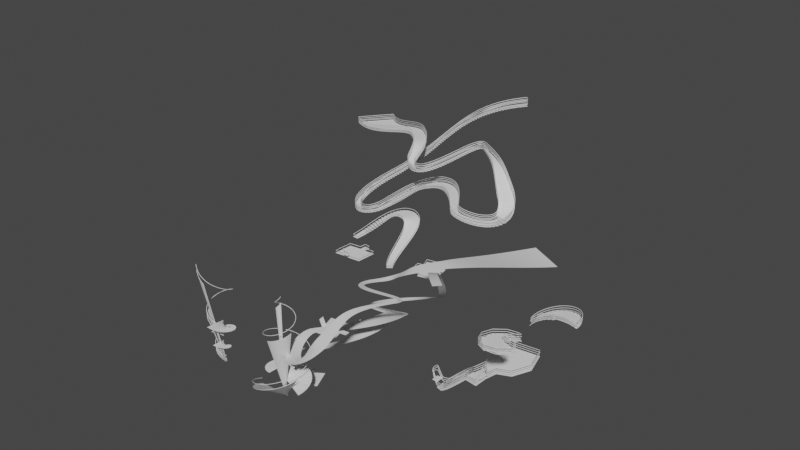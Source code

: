 # Source: HumbleStairs.blend  (saved by Blender 3.5.10; exported with 4.5.12 LTS)
import bpy
from mathutils import Matrix  # noqa: F401  (used for matrix-valued properties, if any)

bpy.ops.wm.read_factory_settings(use_empty=True)
scene = bpy.context.scene
scene.name = 'Scene'

# ---- collections
col_example_stairs = bpy.data.collections.new('Example Stairs'); scene.collection.children.link(col_example_stairs)
col_construction = bpy.data.collections.new('Construction'); scene.collection.children.link(col_construction)
col_stair_1 = bpy.data.collections.new('Stair 1'); col_construction.children.link(col_stair_1)
col_stair_2 = bpy.data.collections.new('Stair 2'); col_construction.children.link(col_stair_2)
col_spiral_thing = bpy.data.collections.new('Spiral Thing'); col_construction.children.link(col_spiral_thing)

# ---- materials (node trees are filled in below, after node groups)
mat_material = bpy.data.materials.new('Material')
mat_material.alpha_threshold = 0.0
mat_material.use_transparent_shadow = False
mat_material.roughness = 0.5
mat_material.line_color = (0.0, 0.0, 0.0, 1.0)

# ---- node groups
ng_nodegroup = bpy.data.node_groups.new('NodeGroup', 'GeometryNodeTree')
_s = ng_nodegroup.interface.new_socket(name='Geometry', in_out='OUTPUT', socket_type='NodeSocketGeometry')
_s = ng_nodegroup.interface.new_socket(name='Geometry', in_out='INPUT', socket_type='NodeSocketGeometry')
_s = ng_nodegroup.interface.new_socket(name='Name', in_out='INPUT', socket_type='NodeSocketString')
_s.default_value = 'Open Edges'
ng_nodegroup.is_modifier = True
_N = ng_nodegroup.nodes; _L = ng_nodegroup.links
n0 = _N.new('NodeGroupOutput'); n0.name = 'Group Output'; n0.location = (405, 0)
n1 = _N.new('NodeGroupInput'); n1.name = 'Group Input'; n1.location = (-415, 0)
n2 = _N.new('GeometryNodeDeleteGeometry'); n2.name = 'Delete Geometry'; n2.location = (215, -59)
n3 = _N.new('GeometryNodeInputNamedAttribute'); n3.name = 'Named Attribute'; n3.location = (-215, 10)
n4 = _N.new('FunctionNodeCompare'); n4.name = 'Compare.001'; n4.location = (5, 69)
n4.inputs[1].default_value = 0.9
n4.inputs[6].default_value = (0.0, 0.0, 0.0, 0.0)
n4.inputs[7].default_value = (0.0, 0.0, 0.0, 0.0)
_L.new(n4.outputs[0], n2.inputs[1])
_L.new(n3.outputs[0], n4.inputs[0])
_L.new(n1.outputs[0], n2.inputs[0])
_L.new(n1.outputs[1], n3.inputs[0])
_L.new(n2.outputs[0], n0.inputs[0])
n0.is_active_output = True
ng_stair_treadify = bpy.data.node_groups.new('Stair Treadify', 'GeometryNodeTree')
_s = ng_stair_treadify.interface.new_socket(name='Geometry', in_out='OUTPUT', socket_type='NodeSocketGeometry')
_s = ng_stair_treadify.interface.new_socket(name='Geometry', in_out='INPUT', socket_type='NodeSocketGeometry')
_s = ng_stair_treadify.interface.new_socket(name='Acceptable Angle', in_out='INPUT', socket_type='NodeSocketFloat')
_s.default_value = 0.25
_s.min_value = 0.0
_s.max_value = 1.0
_s = ng_stair_treadify.interface.new_socket(name='Name', in_out='INPUT', socket_type='NodeSocketString')
_s.default_value = 'Open Edges'
ng_stair_treadify.is_modifier = True
_N = ng_stair_treadify.nodes; _L = ng_stair_treadify.links
n0 = _N.new('GeometryNodeSplitEdges'); n0.name = 'Split Edges'; n0.location = (189, 111)
n1 = _N.new('NodeGroupOutput'); n1.name = 'Group Output'; n1.location = (1138, -150)
n2 = _N.new('GeometryNodeJoinGeometry'); n2.name = 'Join Geometry'; n2.location = (918, -151)
n3 = _N.new('GeometryNodeDeleteGeometry'); n3.name = 'Delete Geometry.001'; n3.location = (438, -255)
n3.domain = 'FACE'
n4 = _N.new('NodeGroupInput'); n4.name = 'Group Input.002'; n4.location = (237, -352)
n5 = _N.new('FunctionNodeBooleanMath'); n5.name = 'Boolean Math.001'; n5.location = (8, -230)
n5.operation = 'NOT'
n6 = _N.new('GeometryNodeDeleteGeometry'); n6.name = 'Delete Geometry'; n6.location = (5, 89)
n6.domain = 'FACE'
n7 = _N.new('FunctionNodeCompare'); n7.name = 'Compare.002'; n7.location = (-239, -154)
n7.operation = 'LESS_THAN'
n7.data_type = 'VECTOR'
n7.inputs[5].default_value = (0.0, 0.0, 1.0)
n7.inputs[6].default_value = (0.0, 0.0, 0.0, 0.0)
n7.inputs[7].default_value = (0.0, 0.0, 0.0, 0.0)
n8 = _N.new('GeometryNodeInputNormal'); n8.name = 'Normal'; n8.location = (-440, -245)
n8.legacy_corner_normals = True
n9 = _N.new('NodeGroupInput'); n9.name = 'Group Input'; n9.location = (-445, -333)
n10 = _N.new('NodeReroute'); n10.name = 'Reroute.001'; n10.location = (-44, -186)
n10.width = 16
n10.socket_idname = 'NodeSocketBool'
n11 = _N.new('GeometryNodeScaleElements'); n11.name = 'Scale Elements'; n11.location = (438, 178)
n11.scale_mode = 'SINGLE_AXIS'
n11.inputs[2].default_value = 0.0
n11.inputs[4].default_value = (0.0, 0.0, 1.0)
n12 = _N.new('GeometryNodeGroup'); n12.name = 'Group'; n12.location = (-230, 62)
n12.label = 'Mask'
n12.node_tree = ng_nodegroup
n13 = _N.new('NodeGroupInput'); n13.name = 'Group Input.001'; n13.location = (-441, 22)
_L.new(n6.outputs[0], n0.inputs[0])
_L.new(n10.outputs[0], n5.inputs[0])
_L.new(n10.outputs[0], n6.inputs[1])
_L.new(n5.outputs[0], n3.inputs[1])
_L.new(n2.outputs[0], n1.inputs[0])
_L.new(n3.outputs[0], n2.inputs[0])
_L.new(n11.outputs[0], n2.inputs[0])
_L.new(n12.outputs[0], n6.inputs[0])
_L.new(n4.outputs[0], n3.inputs[0])
_L.new(n0.outputs[0], n11.inputs[0])
_L.new(n8.outputs[0], n7.inputs[4])
_L.new(n9.outputs[1], n7.inputs[11])
_L.new(n7.outputs[0], n10.inputs[0])
_L.new(n13.outputs[0], n12.inputs[0])
_L.new(n13.outputs[2], n12.inputs[1])
n1.is_active_output = True
ng_edge_isolate = bpy.data.node_groups.new('Edge Isolate', 'GeometryNodeTree')
_s = ng_edge_isolate.interface.new_socket(name='Geometry', in_out='OUTPUT', socket_type='NodeSocketGeometry')
_s = ng_edge_isolate.interface.new_socket(name='Geometry', in_out='INPUT', socket_type='NodeSocketGeometry')
ng_edge_isolate.is_modifier = True
_N = ng_edge_isolate.nodes; _L = ng_edge_isolate.links
n0 = _N.new('NodeGroupOutput'); n0.name = 'Group Output'; n0.location = (193, -15)
n1 = _N.new('NodeGroupInput'); n1.name = 'Group Input'; n1.location = (-268, -18)
n2 = _N.new('GeometryNodeDeleteGeometry'); n2.name = 'Delete Geometry'; n2.location = (-32, -14)
n2.domain = 'EDGE'
n3 = _N.new('FunctionNodeCompare'); n3.name = 'Compare'; n3.location = (-231, -129)
n3.data_type = 'INT'
n3.inputs[3].default_value = 1
n3.inputs[6].default_value = (0.0, 0.0, 0.0, 0.0)
n3.inputs[7].default_value = (0.0, 0.0, 0.0, 0.0)
n4 = _N.new('GeometryNodeInputMeshEdgeNeighbors'); n4.name = 'Edge Neighbors'; n4.location = (-432, -210)
_L.new(n2.outputs[0], n0.inputs[0])
_L.new(n1.outputs[0], n2.inputs[0])
_L.new(n3.outputs[0], n2.inputs[1])
_L.new(n4.outputs[0], n3.inputs[2])
n0.is_active_output = True
ng_railing_posts = bpy.data.node_groups.new('Railing Posts', 'GeometryNodeTree')
_s = ng_railing_posts.interface.new_socket(name='Geometry', in_out='OUTPUT', socket_type='NodeSocketGeometry')
_s = ng_railing_posts.interface.new_socket(name='Geometry', in_out='INPUT', socket_type='NodeSocketGeometry')
_s = ng_railing_posts.interface.new_socket(name='RailingRadius', in_out='INPUT', socket_type='NodeSocketFloat')
_s.subtype = 'DISTANCE'
_s.default_value = 0.03
_s.min_value = 0.0
_s = ng_railing_posts.interface.new_socket(name='Post Density', in_out='INPUT', socket_type='NodeSocketFloat')
_s.default_value = 1.69
_s.min_value = -1e+04
_s.max_value = 1e+04
_s = ng_railing_posts.interface.new_socket(name='Damage Fraction', in_out='INPUT', socket_type='NodeSocketFloat')
_s.subtype = 'FACTOR'
_s.default_value = 0.1
_s.min_value = 0.0
_s.max_value = 1.0
_s = ng_railing_posts.interface.new_socket(name='Seed', in_out='INPUT', socket_type='NodeSocketInt')
_s.min_value = -10000
_s.max_value = 10000
_s = ng_railing_posts.interface.new_socket(name='Damage Size', in_out='INPUT', socket_type='NodeSocketFloat')
_s.min_value = 0.0
_s.max_value = 1e+04
_s = ng_railing_posts.interface.new_socket(name='Top Railing', in_out='INPUT', socket_type='NodeSocketObject')
_s.default_value = None
_s = ng_railing_posts.interface.new_socket(name='Mask', in_out='INPUT', socket_type='NodeSocketString')
_s.default_value = 'Open Edges'
_s = ng_railing_posts.interface.new_socket(name='Height Offset', in_out='INPUT', socket_type='NodeSocketFloat')
_s.min_value = -1e+04
_s.max_value = 1e+04
ng_railing_posts.is_modifier = True
# nodes of 'Railing Posts' reference scene objects; filled in after objects exist
ng_railing_handrail = bpy.data.node_groups.new('Railing Handrail', 'GeometryNodeTree')
_s = ng_railing_handrail.interface.new_socket(name='Geometry', in_out='OUTPUT', socket_type='NodeSocketGeometry')
_s = ng_railing_handrail.interface.new_socket(name='Geometry', in_out='INPUT', socket_type='NodeSocketGeometry')
_s = ng_railing_handrail.interface.new_socket(name='RailingRadius', in_out='INPUT', socket_type='NodeSocketFloat')
_s.subtype = 'DISTANCE'
_s.default_value = 0.07
_s.min_value = 0.0
_s = ng_railing_handrail.interface.new_socket(name='End Offset', in_out='INPUT', socket_type='NodeSocketFloat')
_s.default_value = -1.1
_s.min_value = -1e+04
_s.max_value = 1e+04
_s = ng_railing_handrail.interface.new_socket(name='Fillet Radius', in_out='INPUT', socket_type='NodeSocketFloat')
_s.subtype = 'DISTANCE'
_s.default_value = 0.15
_s.min_value = 0.0
_s = ng_railing_handrail.interface.new_socket(name='Base', in_out='INPUT', socket_type='NodeSocketObject')
_s.default_value = None
_s = ng_railing_handrail.interface.new_socket(name='Mask', in_out='INPUT', socket_type='NodeSocketString')
_s.default_value = 'Open Edges'
_s = ng_railing_handrail.interface.new_socket(name='Height Offset', in_out='INPUT', socket_type='NodeSocketFloat')
_s.min_value = -1e+04
_s.max_value = 1e+04
ng_railing_handrail.is_modifier = True
# nodes of 'Railing Handrail' reference scene objects; filled in after objects exist
ng_railing_toeplate = bpy.data.node_groups.new('Railing Toeplate', 'GeometryNodeTree')
_s = ng_railing_toeplate.interface.new_socket(name='Geometry', in_out='OUTPUT', socket_type='NodeSocketGeometry')
_s = ng_railing_toeplate.interface.new_socket(name='Geometry', in_out='INPUT', socket_type='NodeSocketGeometry')
_s = ng_railing_toeplate.interface.new_socket(name='Upper Height', in_out='INPUT', socket_type='NodeSocketFloat')
_s.default_value = -0.436
_s.min_value = -1e+04
_s.max_value = 0.0
_s = ng_railing_toeplate.interface.new_socket(name='Joggle', in_out='INPUT', socket_type='NodeSocketFloat')
_s.default_value = 0.25
_s = ng_railing_toeplate.interface.new_socket(name='Lower Height', in_out='INPUT', socket_type='NodeSocketFloat')
_s.default_value = -0.7054
_s.min_value = -1e+04
_s.max_value = 0.0
_s = ng_railing_toeplate.interface.new_socket(name='Flange', in_out='INPUT', socket_type='NodeSocketFloat')
_s.default_value = -0.152
_s = ng_railing_toeplate.interface.new_socket(name='Mask', in_out='INPUT', socket_type='NodeSocketString')
_s.default_value = 'Open Edges'
_s = ng_railing_toeplate.interface.new_socket(name='Inside Out', in_out='INPUT', socket_type='NodeSocketBool')
ng_railing_toeplate.is_modifier = True
_N = ng_railing_toeplate.nodes; _L = ng_railing_toeplate.links
n0 = _N.new('GeometryNodeSetShadeSmooth'); n0.name = 'Set Shade Smooth.003'; n0.location = (927, 397)
n1 = _N.new('GeometryNodeInputShadeSmooth'); n1.name = 'Is Face Smooth.003'; n1.location = (852, 397)
n2 = _N.new('GeometryNodeCaptureAttribute'); n2.name = 'Capture Attribute.003'; n2.location = (877, 397)
n2.capture_items.clear()
n2.domain = 'FACE'
n3 = _N.new('GeometryNodeSetShadeSmooth'); n3.name = 'Set Shade Smooth.002'; n3.location = (509, 334)
n4 = _N.new('GeometryNodeInputShadeSmooth'); n4.name = 'Is Face Smooth.002'; n4.location = (434, 334)
n5 = _N.new('GeometryNodeCaptureAttribute'); n5.name = 'Capture Attribute.002'; n5.location = (459, 334)
n5.capture_items.clear()
n5.domain = 'FACE'
n6 = _N.new('GeometryNodeSetShadeSmooth'); n6.name = 'Set Shade Smooth.001'; n6.location = (-125, 432)
n7 = _N.new('GeometryNodeInputShadeSmooth'); n7.name = 'Is Face Smooth.001'; n7.location = (-200, 432)
n8 = _N.new('GeometryNodeCaptureAttribute'); n8.name = 'Capture Attribute.001'; n8.location = (-175, 432)
n8.capture_items.clear()
n8.domain = 'FACE'
n9 = _N.new('GeometryNodeSetShadeSmooth'); n9.name = 'Set Shade Smooth'; n9.location = (707, 411)
n10 = _N.new('GeometryNodeInputShadeSmooth'); n10.name = 'Is Face Smooth'; n10.location = (632, 411)
n11 = _N.new('GeometryNodeCaptureAttribute'); n11.name = 'Capture Attribute'; n11.location = (657, 411)
n11.capture_items.clear()
n11.domain = 'FACE'
n12 = _N.new('ShaderNodeCombineXYZ'); n12.name = 'Combine XYZ'; n12.location = (-612, 159)
n13 = _N.new('NodeGroupInput'); n13.name = 'Group Input.001'; n13.location = (193, 182)
n14 = _N.new('FunctionNodeCompare'); n14.name = 'Compare'; n14.location = (29, 297)
n14.inputs[1].default_value = 1.0
n14.inputs[6].default_value = (0.0, 0.0, 0.0, 0.0)
n14.inputs[7].default_value = (0.0, 0.0, 0.0, 0.0)
n15 = _N.new('GeometryNodeInputMeshEdgeAngle'); n15.name = 'Edge Angle'; n15.location = (-188, 146)
n16 = _N.new('ShaderNodeCombineXYZ'); n16.name = 'Combine XYZ.001'; n16.location = (488, 106)
n17 = _N.new('GeometryNodeExtrudeMesh'); n17.name = 'Extrude Mesh.002'; n17.location = (682, 411)
n18 = _N.new('NodeGroupInput'); n18.name = 'Group Input.002'; n18.location = (708, 181)
n19 = _N.new('NodeGroupOutput'); n19.name = 'Group Output'; n19.location = (1406, 382)
n20 = _N.new('FunctionNodeCompare'); n20.name = 'Compare.002'; n20.location = (496, 500)
n20.operation = 'LESS_THAN'
n20.data_type = 'INT'
n20.inputs[3].default_value = 2
n20.inputs[6].default_value = (0.0, 0.0, 0.0, 0.0)
n20.inputs[7].default_value = (0.0, 0.0, 0.0, 0.0)
n21 = _N.new('GeometryNodeInputMeshEdgeNeighbors'); n21.name = 'Edge Neighbors'; n21.location = (271, 480)
n22 = _N.new('NodeGroupInput'); n22.name = 'Group Input'; n22.location = (-1226, 222)
n23 = _N.new('GeometryNodeViewer'); n23.name = 'Viewer'; n23.location = (-1016, 197)
n23.data_type = 'BOOLEAN'
n24 = _N.new('GeometryNodeMeshToCurve'); n24.name = 'Mesh to Curve'; n24.location = (-901, 314)
n25 = _N.new('GeometryNodeReverseCurve'); n25.name = 'Reverse Curve'; n25.location = (-809, 200)
n26 = _N.new('GeometryNodeSwitch'); n26.name = 'Switch'; n26.location = (-631, 337)
n27 = _N.new('GeometryNodeCurveToMesh'); n27.name = 'Curve to Mesh'; n27.location = (-473, 333)
n28 = _N.new('GeometryNodeExtrudeMesh'); n28.name = 'Extrude Mesh'; n28.location = (-150, 432)
n29 = _N.new('GeometryNodeSplitEdges'); n29.name = 'Split Edges'; n29.location = (264, 399)
n30 = _N.new('GeometryNodeExtrudeMesh'); n30.name = 'Extrude Mesh.001'; n30.location = (484, 334)
n31 = _N.new('GeometryNodeExtrudeMesh'); n31.name = 'Extrude Mesh.003'; n31.location = (902, 397)
n32 = _N.new('GeometryNodeMergeByDistance'); n32.name = 'Merge by Distance'; n32.location = (1175, 387)
n32.inputs[2].default_value = 0.041
n33 = _N.new('GeometryNodeGroup'); n33.name = 'Group'; n33.location = (-517, 476)
n33.label = 'Mask'
n33.node_tree = ng_nodegroup
_L.new(n12.outputs[0], n28.inputs[2])
_L.new(n22.outputs[1], n12.inputs[2])
_L.new(n6.outputs[0], n29.inputs[0])
_L.new(n14.outputs[0], n29.inputs[1])
_L.new(n22.outputs[0], n24.inputs[0])
_L.new(n15.outputs[1], n14.inputs[0])
_L.new(n24.outputs[0], n25.inputs[0])
_L.new(n24.outputs[0], n26.inputs[1])
_L.new(n25.outputs[0], n26.inputs[2])
_L.new(n26.outputs[0], n27.inputs[0])
_L.new(n22.outputs[6], n26.inputs[0])
_L.new(n29.outputs[0], n5.inputs[0])
_L.new(n28.outputs[1], n30.inputs[1])
_L.new(n16.outputs[0], n17.inputs[2])
_L.new(n3.outputs[0], n11.inputs[0])
_L.new(n30.outputs[1], n17.inputs[1])
_L.new(n32.outputs[0], n19.inputs[0])
_L.new(n13.outputs[2], n30.inputs[3])
_L.new(n13.outputs[3], n16.inputs[2])
_L.new(n9.outputs[0], n2.inputs[0])
_L.new(n0.outputs[0], n32.inputs[0])
_L.new(n18.outputs[4], n31.inputs[3])
_L.new(n33.outputs[0], n8.inputs[0])
_L.new(n21.outputs[0], n20.inputs[2])
_L.new(n20.outputs[0], n31.inputs[1])
_L.new(n29.outputs[0], n23.inputs[0])
_L.new(n27.outputs[0], n33.inputs[0])
_L.new(n22.outputs[5], n33.inputs[1])
_L.new(n10.outputs[0], n11.inputs[1])
_L.new(n11.outputs[0], n17.inputs[0])
_L.new(n17.outputs[0], n9.inputs[0])
_L.new(n11.outputs[1], n9.inputs[2])
_L.new(n7.outputs[0], n8.inputs[1])
_L.new(n8.outputs[0], n28.inputs[0])
_L.new(n28.outputs[0], n6.inputs[0])
_L.new(n8.outputs[1], n6.inputs[2])
_L.new(n4.outputs[0], n5.inputs[1])
_L.new(n5.outputs[0], n30.inputs[0])
_L.new(n30.outputs[0], n3.inputs[0])
_L.new(n5.outputs[1], n3.inputs[2])
_L.new(n1.outputs[0], n2.inputs[1])
_L.new(n2.outputs[0], n31.inputs[0])
_L.new(n31.outputs[0], n0.inputs[0])
_L.new(n2.outputs[1], n0.inputs[2])
n19.is_active_output = True
ng_spiral_stairs = bpy.data.node_groups.new('Spiral Stairs', 'GeometryNodeTree')
_s = ng_spiral_stairs.interface.new_socket(name='Geometry', in_out='OUTPUT', socket_type='NodeSocketGeometry')
_s = ng_spiral_stairs.interface.new_socket(name='Geometry', in_out='INPUT', socket_type='NodeSocketGeometry')
_s = ng_spiral_stairs.interface.new_socket(name='Treads', in_out='INPUT', socket_type='NodeSocketInt')
_s.default_value = 97
_s.min_value = 1
_s.max_value = 9001
_s = ng_spiral_stairs.interface.new_socket(name='Height', in_out='INPUT', socket_type='NodeSocketFloat')
_s.subtype = 'DISTANCE'
_s.default_value = 8.69
_s = ng_spiral_stairs.interface.new_socket(name='Ends', in_out='INPUT', socket_type='NodeSocketString')
_s.default_value = 'Open Edges'
_s = ng_spiral_stairs.interface.new_socket(name='Rotations', in_out='INPUT', socket_type='NodeSocketFloat')
_s.default_value = 2.0
_s.min_value = 0.0
_s = ng_spiral_stairs.interface.new_socket(name='Outer Start Radius', in_out='INPUT', socket_type='NodeSocketFloat')
_s.subtype = 'DISTANCE'
_s.default_value = 8.86
_s = ng_spiral_stairs.interface.new_socket(name='Inner Start Radius', in_out='INPUT', socket_type='NodeSocketFloat')
_s.subtype = 'DISTANCE'
_s.default_value = 0.65
_s = ng_spiral_stairs.interface.new_socket(name='Outer End Radius', in_out='INPUT', socket_type='NodeSocketFloat')
_s.subtype = 'DISTANCE'
_s.default_value = 7.0
_s = ng_spiral_stairs.interface.new_socket(name='Inner End Radius', in_out='INPUT', socket_type='NodeSocketFloat')
_s.subtype = 'DISTANCE'
_s.default_value = 4.67
_s = ng_spiral_stairs.interface.new_socket(name='Skew', in_out='INPUT', socket_type='NodeSocketFloat')
_s.subtype = 'FACTOR'
_s.default_value = 0.5875
_s.min_value = 0.0
_s.max_value = 1.0
_s = ng_spiral_stairs.interface.new_socket(name='Skew Inv', in_out='INPUT', socket_type='NodeSocketFloat')
_s.subtype = 'FACTOR'
_s.min_value = 0.0
_s.max_value = 1.0
_s = ng_spiral_stairs.interface.new_socket(name='Sag', in_out='INPUT', socket_type='NodeSocketFloat')
_s.subtype = 'FACTOR'
_s.default_value = 0.1552
_s.min_value = 0.0
_s.max_value = 1.0
_s = ng_spiral_stairs.interface.new_socket(name='Sag Inv', in_out='INPUT', socket_type='NodeSocketFloat')
_s.subtype = 'FACTOR'
_s.min_value = 0.0
_s.max_value = 1.0
ng_spiral_stairs.is_modifier = True
_N = ng_spiral_stairs.nodes; _L = ng_spiral_stairs.links
n0 = _N.new('GeometryNodeInputPosition'); n0.name = 'Position'; n0.location = (-567, 88)
n1 = _N.new('FunctionNodeCompare'); n1.name = 'Compare.001'; n1.location = (518, 422)
n1.inputs[6].default_value = (0.0, 0.0, 0.0, 0.0)
n1.inputs[7].default_value = (0.0, 0.0, 0.0, 0.0)
n2 = _N.new('GeometryNodeCaptureAttribute'); n2.name = 'Capture Attribute'; n2.location = (313, 508)
n2.capture_items.clear()
n3 = _N.new('GeometryNodeSetPosition'); n3.name = 'Set Position.001'; n3.location = (974, 534)
n4 = _N.new('GeometryNodeInputPosition'); n4.name = 'Position.002'; n4.location = (744, 284)
n5 = _N.new('GeometryNodeSetPosition'); n5.name = 'Set Position.002'; n5.location = (1560, 527)
n6 = _N.new('ShaderNodeSeparateXYZ'); n6.name = 'Separate XYZ.002'; n6.location = (928, 266)
n7 = _N.new('ShaderNodeCombineXYZ'); n7.name = 'Combine XYZ'; n7.location = (1159, 382)
n8 = _N.new('NodeGroupOutput'); n8.name = 'Group Output'; n8.location = (1806, -139)
n9 = _N.new('GeometryNodeStoreNamedAttribute'); n9.name = 'Store Named Attribute'; n9.location = (-185, -59)
n9.inputs[3].default_value = 1.0
n10 = _N.new('FunctionNodeBooleanMath'); n10.name = 'Boolean Math'; n10.location = (-405, -247)
n10.operation = 'OR'
n11 = _N.new('FunctionNodeCompare'); n11.name = 'Compare.003'; n11.location = (-621, -421)
n11.operation = 'GREATER_EQUAL'
n11.data_type = 'INT'
n11.inputs[6].default_value = (0.0, 0.0, 0.0, 0.0)
n11.inputs[7].default_value = (0.0, 0.0, 0.0, 0.0)
n12 = _N.new('ShaderNodeMath'); n12.name = 'Math.002'; n12.location = (-813, -499)
n12.operation = 'SUBTRACT'
n12.inputs[1].default_value = 2.0
n13 = _N.new('ShaderNodeMath'); n13.name = 'Math.001'; n13.location = (-970, -493)
n13.operation = 'MULTIPLY'
n13.inputs[1].default_value = 2.0
n14 = _N.new('NodeReroute'); n14.name = 'Reroute'; n14.location = (-838, 201)
n14.width = 16
n14.socket_idname = 'NodeSocketFloat'
n15 = _N.new('FunctionNodeCompare'); n15.name = 'Compare.002'; n15.location = (-610, -251)
n15.operation = 'GREATER_EQUAL'
n15.data_type = 'INT'
n15.inputs[2].default_value = 1
n15.inputs[6].default_value = (0.0, 0.0, 0.0, 0.0)
n15.inputs[7].default_value = (0.0, 0.0, 0.0, 0.0)
n16 = _N.new('GeometryNodeInputID'); n16.name = 'ID'; n16.location = (-834, -383)
n17 = _N.new('ShaderNodeMath'); n17.name = 'Math.004'; n17.location = (-806, -91)
n17.inputs[1].default_value = 1.0
n18 = _N.new('ShaderNodeMath'); n18.name = 'Math.005'; n18.location = (-1111, -35)
n18.operation = 'DIVIDE'
n18.inputs[0].default_value = 2.0
n19 = _N.new('ShaderNodeSeparateXYZ'); n19.name = 'Separate XYZ'; n19.location = (-388, 107)
n20 = _N.new('ShaderNodeMath'); n20.name = 'Math.003'; n20.location = (-1024, 235)
n20.inputs[1].default_value = 3.0
n21 = _N.new('NodeGroupInput'); n21.name = 'Group Input'; n21.location = (-1391, 173)
n22 = _N.new('GeometryNodeCurveSpiral'); n22.name = 'Spiral.001'; n22.location = (-399, 672)
n22.inputs[4].default_value = 1.0
n23 = _N.new('GeometryNodeCurveSpiral'); n23.name = 'Spiral'; n23.location = (-558, 340)
n23.inputs[4].default_value = 1.0
n24 = _N.new('NodeGroupInput'); n24.name = 'Group Input.002'; n24.location = (-815, 603)
n25 = _N.new('NodeGroupInput'); n25.name = 'Group Input.003'; n25.location = (872, 90)
n26 = _N.new('ShaderNodeRGBCurve'); n26.name = 'RGB Curves.001'; n26.location = (1134, 223)
_c = n26.mapping.curves[3]
while len(_c.points) > 2: _c.points.remove(_c.points[-1])
_c.points[0].location = (0.0, 0.0); _c.points[0].handle_type = 'AUTO'
_c.points[1].location = (0.67273, 0.255); _c.points[1].handle_type = 'AUTO'
_p = _c.points.new(1.0, 1.0); _p.handle_type = 'AUTO'
n26.mapping.update()
n27 = _N.new('ShaderNodeRGBCurve'); n27.name = 'RGB Curves.002'; n27.location = (-1, 758)
_c = n27.mapping.curves[3]
while len(_c.points) > 2: _c.points.remove(_c.points[-1])
_c.points[0].location = (0.0, 0.0); _c.points[0].handle_type = 'AUTO'
_c.points[1].location = (0.67273, 0.255); _c.points[1].handle_type = 'AUTO'
_p = _c.points.new(1.0, 1.0); _p.handle_type = 'AUTO'
n27.mapping.update()
n28 = _N.new('ShaderNodeMath'); n28.name = 'Math'; n28.location = (1774, 224)
n28.operation = 'MULTIPLY'
n29 = _N.new('ShaderNodeRGBCurve'); n29.name = 'RGB Curves'; n29.location = (-327, 483)
_c = n29.mapping.curves[3]
while len(_c.points) > 2: _c.points.remove(_c.points[-1])
_c.points[0].location = (0.0, 0.0); _c.points[0].handle_type = 'AUTO'
_c.points[1].location = (0.31182, 0.6675); _c.points[1].handle_type = 'AUTO'
_p = _c.points.new(1.0, 1.0); _p.handle_type = 'AUTO'
n29.mapping.update()
n30 = _N.new('ShaderNodeRGBCurve'); n30.name = 'RGB Curves.003'; n30.location = (1454, 216)
_c = n30.mapping.curves[3]
while len(_c.points) > 2: _c.points.remove(_c.points[-1])
_c.points[0].location = (0.0, 0.0); _c.points[0].handle_type = 'AUTO'
_c.points[1].location = (0.31182, 0.6675); _c.points[1].handle_type = 'AUTO'
_p = _c.points.new(1.0, 1.0); _p.handle_type = 'AUTO'
n30.mapping.update()
n31 = _N.new('GeometryNodeTransform'); n31.name = 'Transform Geometry'; n31.location = (-13, 60)
n31.inputs[1].default_value = (0.501, 0.0, 0.0)
n32 = _N.new('FunctionNodeCompare'); n32.name = 'Compare'; n32.location = (521, 51)
n32.operation = 'LESS_THAN'
n32.inputs[6].default_value = (0.0, 0.0, 0.0, 0.0)
n32.inputs[7].default_value = (0.0, 0.0, 0.0, 0.0)
n33 = _N.new('ShaderNodeSeparateXYZ'); n33.name = 'Separate XYZ.001'; n33.location = (324, -14)
n34 = _N.new('GeometryNodeInputPosition'); n34.name = 'Position.001'; n34.location = (156, -68)
n35 = _N.new('GeometryNodeSampleCurve'); n35.name = 'Sample Curve.001'; n35.location = (313, 797)
n36 = _N.new('GeometryNodeSampleCurve'); n36.name = 'Sample Curve'; n36.location = (7, 387)
n37 = _N.new('GeometryNodeSetPosition'); n37.name = 'Set Position'; n37.location = (694, 230)
n38 = _N.new('GeometryNodeMeshGrid'); n38.name = 'Grid'; n38.location = (-548, -53)
n38.inputs[3].default_value = 2
_L.new(n23.outputs[0], n36.inputs[0])
_L.new(n0.outputs[0], n19.inputs[0])
_L.new(n19.outputs[0], n36.inputs[2])
_L.new(n36.outputs[1], n37.inputs[2])
_L.new(n32.outputs[0], n37.inputs[1])
_L.new(n34.outputs[0], n33.inputs[0])
_L.new(n33.outputs[1], n32.inputs[2])
_L.new(n33.outputs[1], n32.inputs[0])
_L.new(n22.outputs[0], n35.inputs[0])
_L.new(n1.outputs[0], n3.inputs[1])
_L.new(n31.outputs[0], n2.inputs[0])
_L.new(n33.outputs[1], n2.inputs[1])
_L.new(n37.outputs[0], n3.inputs[0])
_L.new(n35.outputs[1], n3.inputs[2])
_L.new(n2.outputs[1], n1.inputs[0])
_L.new(n5.outputs[0], n8.inputs[0])
_L.new(n2.outputs[0], n37.inputs[0])
_L.new(n14.outputs[0], n38.inputs[2])
_L.new(n14.outputs[0], n23.inputs[0])
_L.new(n14.outputs[0], n22.inputs[0])
_L.new(n19.outputs[0], n29.inputs[1])
_L.new(n3.outputs[0], n5.inputs[0])
_L.new(n4.outputs[0], n6.inputs[0])
_L.new(n6.outputs[0], n7.inputs[0])
_L.new(n6.outputs[1], n7.inputs[1])
_L.new(n30.outputs[0], n28.inputs[0])
_L.new(n6.outputs[2], n26.inputs[1])
_L.new(n28.outputs[0], n7.inputs[2])
_L.new(n7.outputs[0], n5.inputs[2])
_L.new(n38.outputs[0], n9.inputs[0])
_L.new(n21.outputs[3], n9.inputs[2])
_L.new(n9.outputs[0], n31.inputs[0])
_L.new(n10.outputs[0], n9.inputs[1])
_L.new(n16.outputs[0], n15.inputs[3])
_L.new(n15.outputs[0], n10.inputs[0])
_L.new(n16.outputs[0], n11.inputs[2])
_L.new(n11.outputs[0], n10.inputs[1])
_L.new(n20.outputs[0], n14.inputs[0])
_L.new(n14.outputs[0], n13.inputs[0])
_L.new(n13.outputs[0], n12.inputs[0])
_L.new(n12.outputs[0], n11.inputs[3])
_L.new(n21.outputs[1], n20.inputs[0])
_L.new(n17.outputs[0], n38.inputs[0])
_L.new(n21.outputs[1], n18.inputs[1])
_L.new(n18.outputs[0], n17.inputs[0])
_L.new(n27.outputs[0], n35.inputs[2])
_L.new(n21.outputs[4], n23.inputs[1])
_L.new(n21.outputs[4], n22.inputs[1])
_L.new(n24.outputs[5], n22.inputs[2])
_L.new(n24.outputs[6], n23.inputs[2])
_L.new(n24.outputs[7], n22.inputs[3])
_L.new(n24.outputs[8], n23.inputs[3])
_L.new(n24.outputs[9], n29.inputs[0])
_L.new(n25.outputs[11], n26.inputs[0])
_L.new(n29.outputs[0], n27.inputs[1])
_L.new(n24.outputs[10], n27.inputs[0])
_L.new(n25.outputs[2], n28.inputs[1])
_L.new(n26.outputs[0], n30.inputs[1])
_L.new(n25.outputs[12], n30.inputs[0])
n8.is_active_output = True
ng_clobber = bpy.data.node_groups.new('Clobber', 'GeometryNodeTree')
_s = ng_clobber.interface.new_socket(name='Geometry', in_out='OUTPUT', socket_type='NodeSocketGeometry')
_s = ng_clobber.interface.new_socket(name='Geometry', in_out='INPUT', socket_type='NodeSocketGeometry')
_s = ng_clobber.interface.new_socket(name='Collection', in_out='INPUT', socket_type='NodeSocketCollection')
_s.default_value = col_stair_1
_s = ng_clobber.interface.new_socket(name='Merge Distance', in_out='INPUT', socket_type='NodeSocketFloat')
_s.subtype = 'DISTANCE'
_s.default_value = 0.001
_s.min_value = 0.0
ng_clobber.is_modifier = True
# nodes of 'Clobber' reference scene objects; filled in after objects exist
ng_exact_curve_grid = bpy.data.node_groups.new('Exact Curve Grid', 'GeometryNodeTree')
_s = ng_exact_curve_grid.interface.new_socket(name='Geometry', in_out='OUTPUT', socket_type='NodeSocketGeometry')
_s = ng_exact_curve_grid.interface.new_socket(name='Geometry', in_out='INPUT', socket_type='NodeSocketGeometry')
_s = ng_exact_curve_grid.interface.new_socket(name='Fit Curve', in_out='INPUT', socket_type='NodeSocketObject')
_s.default_value = None
_s = ng_exact_curve_grid.interface.new_socket(name='Target Grid Size', in_out='INPUT', socket_type='NodeSocketFloat')
_s.default_value = 0.95
_s.min_value = 0.001
_s.max_value = 100.0
ng_exact_curve_grid.is_modifier = True
# nodes of 'Exact Curve Grid' reference scene objects; filled in after objects exist

# ---- material node trees
mat_material.use_nodes = True; mat_material.node_tree.nodes.clear()
_N = mat_material.node_tree.nodes; _L = mat_material.node_tree.links
n0 = _N.new('ShaderNodeOutputMaterial'); n0.name = 'Material Output'; n0.location = (300, 300)
n1 = _N.new('ShaderNodeBsdfPrincipled'); n1.name = 'Principled BSDF'; n1.location = (10, 300)
n1.distribution = 'GGX'
n1.subsurface_method = 'RANDOM_WALK_SKIN'
n1.inputs[3].default_value = 1.45
n1.inputs[27].default_value = (0.0, 0.0, 0.0, 1.0)
n1.inputs[28].default_value = 1.0
_L.new(n1.outputs[0], n0.inputs[0])
n0.is_active_output = True

# ---- world
world_world = bpy.data.worlds.new('World'); scene.world = world_world
world_world.use_nodes = True; world_world.node_tree.nodes.clear()
_N = world_world.node_tree.nodes; _L = world_world.node_tree.links
n0 = _N.new('ShaderNodeOutputWorld'); n0.name = 'World Output'; n0.location = (300, 300)
n1 = _N.new('ShaderNodeBackground'); n1.name = 'Background'; n1.location = (10, 300)
n1.inputs[0].default_value = (0.05088, 0.05088, 0.05088, 1.0)
_L.new(n1.outputs[0], n0.inputs[0])
n0.is_active_output = True
world_world.color = (0.05088, 0.05088, 0.05088)
world_world.use_sun_shadow = False
world_world.sun_shadow_jitter_overblur = 0.0

# ---- meshes
me_cube = bpy.data.meshes.new('Cube')
me_cube.from_pydata([(1.461, -2.175, 0.2365), (1.921, -2.451, 0.6524), (2.382, -2.727, 1.068), (2.842, -2.995, 1.484), (3.303, -3.246, 1.9), (3.763, -3.471, 2.316), (4.224, -3.662, 2.732), (4.684, -3.809, 3.148), (5.145, -3.903, 3.564), (5.606, -3.937, 3.98), (6.066, -3.903, 4.395), (6.527, -3.809, 4.811), (6.987, -3.662, 5.227), (7.448, -3.471, 5.643), (7.908, -3.246, 6.059), (8.369, -2.995, 6.475), (8.829, -2.727, 6.891), (9.29, -2.451, 7.307), (1.461, 2.175, 0.2365), (1.921, 2.451, 0.6524), (2.382, 2.727, 1.068), (2.842, 2.995, 1.484), (3.303, 3.246, 1.9), (3.763, 3.471, 2.316), (4.224, 3.662, 2.732), (4.684, 3.809, 3.148), (5.145, 3.903, 3.564), (5.606, 3.937, 3.98), (6.066, 3.903, 4.395), (6.527, 3.809, 4.811), (6.987, 3.662, 5.227), (7.448, 3.471, 5.643), (7.908, 3.246, 6.059), (8.369, 2.995, 6.475), (8.829, 2.727, 6.891), (9.29, 2.451, 7.307), (9.75, -2.175, 7.723), (14.74, -1.004, 11.42), (9.75, 2.175, 7.723), (14.74, 1.004, 11.42), (1.0, 1.909, -0.1794), (-2.729, 1.184, 3.519), (1.0, -1.909, -0.1794), (-2.729, -1.184, 3.519), (13.89, -2.775, 7.723), (14.01, 1.756, 7.723), (-0.8645, 1.361, -0.1794), (-0.8645, -1.361, -0.1794), (7.908, 1.236, 6.059), (6.066, 1.487, 4.395), (4.224, 1.395, 2.732), (2.382, 1.039, 1.068), (9.75, 0.8284, 7.723), (1.0, 0.7269, -0.1794), (2.842, -1.027, 1.484), (1.921, -0.8402, 0.6524), (3.763, -1.19, 2.316), (5.606, -1.35, 3.98), (7.448, -1.19, 5.643), (9.29, -0.8402, 7.307), (9.75, -0.7457, 7.723), (1.0, -0.6544, -0.1794), (10.65, 6.057, 7.723), (14.91, 5.639, 7.723), (8.57, 11.27, 8.265), (22.4, 12.11, 8.754), (19.11, 7.137, 7.912), (10.32, 17.82, 9.148), (20.71, 18.9, 9.32), (24.7, 23.66, 23.26), (25.13, 26.01, 22.61), (24.65, 20.6, 23.54), (25.1, 22.1, 23.56), (25.55, 23.5, 23.47), (26.0, 24.73, 23.25), (26.41, 25.75, 22.93), (26.78, 26.53, 22.5), (24.93, 20.48, 23.61), (25.66, 21.87, 23.69), (26.36, 23.16, 23.65), (27.03, 24.3, 23.49), (27.62, 25.25, 23.2), (28.12, 25.96, 22.81), (25.19, 20.31, 23.66), (26.16, 21.53, 23.8), (27.1, 22.66, 23.81), (27.96, 23.67, 23.69), (28.72, 24.5, 23.44), (29.34, 25.14, 23.08), (25.41, 20.08, 23.71), (26.59, 21.09, 23.89), (27.73, 22.03, 23.93), (28.76, 22.86, 23.84), (29.66, 23.56, 23.62), (30.39, 24.09, 23.28), (25.59, 19.82, 23.73), (26.94, 20.58, 23.94), (28.23, 21.28, 24.01), (29.4, 21.91, 23.95), (30.41, 22.44, 23.75), (31.22, 22.85, 23.42), (25.71, 19.53, 23.75), (27.18, 20.01, 23.97), (28.58, 20.45, 24.05), (29.85, 20.86, 24.0), (30.94, 21.2, 23.81), (31.81, 21.47, 23.48), (25.78, 19.22, 23.75), (27.32, 19.4, 23.97), (28.77, 19.57, 24.05), (30.1, 19.73, 23.99), (31.23, 19.88, 23.8), (32.13, 20.0, 23.47), (25.79, 18.9, 23.73), (27.33, 18.78, 23.93), (28.8, 18.67, 24.0), (30.13, 18.59, 23.93), (31.27, 18.53, 23.72), (32.17, 18.5, 23.39), (22.89, 18.28, 22.95), (22.76, 18.57, 22.93), (21.4, 18.12, 22.37), (20.19, 17.72, 21.73), (19.17, 17.37, 21.04), (18.38, 17.1, 20.33), (17.85, 16.92, 19.62), (22.69, 18.88, 22.93), (21.27, 18.73, 22.37), (20.0, 18.6, 21.74), (18.92, 18.5, 21.05), (18.09, 18.43, 20.34), (17.53, 18.39, 19.63), (22.69, 19.2, 22.95), (21.25, 19.35, 22.41), (19.97, 19.5, 21.79), (18.89, 19.64, 21.11), (18.06, 19.77, 20.41), (17.49, 19.89, 19.71), (22.74, 19.51, 22.98), (21.35, 19.96, 22.47), (20.12, 20.39, 21.88), (19.08, 20.77, 21.23), (18.27, 21.1, 20.55), (17.74, 21.36, 19.87), (22.85, 19.8, 23.03), (21.57, 20.53, 22.56), (20.43, 21.22, 22.01), (19.47, 21.83, 21.4), (18.74, 22.35, 20.75), (18.25, 22.75, 20.08), (23.01, 20.06, 23.09), (21.88, 21.05, 22.68), (20.89, 21.98, 22.18), (20.06, 22.79, 21.61), (19.43, 23.48, 21.0), (19.02, 24.0, 20.36), (23.22, 20.29, 23.16), (22.3, 21.5, 22.81), (21.49, 22.62, 22.37), (20.82, 23.61, 21.85), (20.32, 24.44, 21.28), (20.01, 25.07, 20.68), (23.47, 20.47, 23.23), (22.78, 21.84, 22.96), (22.19, 23.12, 22.58), (21.72, 24.26, 22.13), (21.38, 25.2, 21.6), (21.19, 25.91, 21.03), (23.74, 20.59, 23.31), (23.33, 22.09, 23.11), (22.99, 23.48, 22.81), (22.73, 24.7, 22.41), (22.57, 25.72, 21.94), (22.51, 26.49, 21.41), (24.04, 20.65, 23.39), (23.91, 22.21, 23.27), (23.83, 23.66, 23.03), (23.8, 24.94, 22.7), (23.83, 26.0, 22.28), (23.91, 26.8, 21.79), (24.35, 20.66, 23.47), (24.51, 22.22, 23.42), (24.91, 24.94, 22.98), (25.35, 26.81, 22.16), (24.81, 19.24, 23.54), (24.76, 19.35, 23.53), (24.69, 19.45, 23.52), (24.6, 19.54, 23.5), (24.5, 19.61, 23.48), (24.39, 19.66, 23.45), (24.27, 19.68, 23.43), (24.15, 19.68, 23.39), (24.03, 19.65, 23.36), (23.92, 19.61, 23.33), (23.82, 19.54, 23.3), (23.74, 19.45, 23.28), (23.68, 19.34, 23.25), (23.63, 19.23, 23.23), (23.61, 19.1, 23.22), (23.62, 18.98, 23.21), (23.64, 18.86, 23.21), (23.69, 18.74, 23.22), (23.76, 18.64, 23.23), (23.85, 18.55, 23.25), (23.95, 18.48, 23.27), (24.06, 18.44, 23.3), (24.18, 18.41, 23.32), (24.3, 18.41, 23.36), (24.42, 18.44, 23.39), (24.53, 18.49, 23.42), (24.63, 18.56, 23.45), (24.71, 18.65, 23.47), (24.77, 18.75, 23.5), (24.82, 18.87, 23.52), (24.84, 18.99, 23.53), (24.83, 19.11, 23.54), (22.62, -9.081, 26.46), (16.98, -5.557, 25.56), (18.66, 0.9048, 24.83), (25.34, 1.374, 25.28), (27.79, -4.797, 26.28), (22.23, -3.349, 26.3), (24.05, -0.5468, 25.89), (20.12, -0.8227, 25.63), (19.13, -4.621, 26.06), (25.49, -4.174, 26.48), (22.45, -6.692, 26.59), (21.94, 1.954, 25.03), (17.03, -2.12, 25.2), (19.36, -7.99, 26.16), (25.72, -7.543, 26.58), (23.91, 2.648, 24.49), (16.95, -0.1459, 24.33), (19.99, 2.372, 24.22), (17.4, -7.572, 25.35), (15.96, -3.944, 24.76), (24.65, -9.367, 26.14), (20.72, -9.643, 25.88), (27.69, -6.849, 26.04)], [(53, 51), (50, 49), (48, 52), (51, 50), (49, 48), (61, 55), (59, 60), (54, 56), (56, 57), (58, 59), (55, 54), (57, 58)], [(29, 11, 12, 30), (20, 2, 3, 21), (32, 14, 15, 33), (28, 10, 11, 29), (31, 13, 14, 32), (30, 12, 13, 31), (24, 6, 7, 25), (34, 16, 17, 35), (27, 9, 10, 28), (26, 8, 9, 27), (23, 5, 6, 24), (25, 7, 8, 26), (22, 4, 5, 23), (21, 3, 4, 22), (35, 17, 36, 38), (40, 42, 0, 18), (18, 0, 1, 19), (33, 15, 16, 34), (44, 37, 39, 45), (47, 42, 40, 46), (19, 1, 2, 20), (36, 44, 45, 38), (43, 47, 46, 41), (38, 45, 63, 62), (67, 66, 65, 68), (62, 63, 66, 67, 64), (181, 180, 71, 72), (69, 181, 72, 73), (182, 69, 73, 74), (70, 182, 74, 75), (183, 70, 75, 76), (71, 189, 188, 77), (77, 188, 187, 83), (72, 71, 77, 78), (73, 72, 78, 79), (74, 73, 79, 80), (75, 74, 80, 81), (76, 75, 81, 82), (81, 80, 86, 87), (82, 81, 87, 88), (83, 187, 186, 89), (78, 77, 83, 84), (79, 78, 84, 85), (80, 79, 85, 86), (89, 186, 185, 95), (84, 83, 89, 90), (85, 84, 90, 91), (86, 85, 91, 92), (87, 86, 92, 93), (88, 87, 93, 94), (93, 92, 98, 99), (94, 93, 99, 100), (90, 89, 95, 96), (91, 90, 96, 97), (92, 91, 97, 98), (96, 95, 101, 102), (97, 96, 102, 103), (98, 97, 103, 104), (99, 98, 104, 105), (100, 99, 105, 106), (174, 191, 190, 180), (106, 105, 111, 112), (107, 215, 214, 113), (102, 101, 107, 108), (103, 102, 108, 109), (104, 103, 109, 110), (105, 104, 110, 111), (109, 108, 114, 115), (110, 109, 115, 116), (111, 110, 116, 117), (112, 111, 117, 118), (108, 107, 113, 114), (119, 201, 200, 120), (120, 200, 199, 126), (122, 121, 127, 128), (123, 122, 128, 129), (124, 123, 129, 130), (125, 124, 130, 131), (126, 199, 198, 132), (121, 120, 126, 127), (132, 198, 197, 138), (127, 126, 132, 133), (128, 127, 133, 134), (129, 128, 134, 135), (130, 129, 135, 136), (131, 130, 136, 137), (135, 134, 140, 141), (136, 135, 141, 142), (137, 136, 142, 143), (138, 197, 196, 144), (133, 132, 138, 139), (134, 133, 139, 140), (144, 196, 195, 150), (139, 138, 144, 145), (140, 139, 145, 146), (141, 140, 146, 147), (142, 141, 147, 148), (143, 142, 148, 149), (148, 147, 153, 154), (149, 148, 154, 155), (150, 195, 194, 156), (145, 144, 150, 151), (146, 145, 151, 152), (147, 146, 152, 153), (156, 194, 193, 162), (151, 150, 156, 157), (152, 151, 157, 158), (153, 152, 158, 159), (154, 153, 159, 160), (155, 154, 160, 161), (160, 159, 165, 166), (161, 160, 166, 167), (162, 193, 192, 168), (157, 156, 162, 163), (158, 157, 163, 164), (159, 158, 164, 165), (163, 162, 168, 169), (164, 163, 169, 170), (165, 164, 170, 171), (166, 165, 171, 172), (167, 166, 172, 173), (168, 192, 191, 174), (173, 172, 178, 179), (95, 185, 184, 101), (169, 168, 174, 175), (170, 169, 175, 176), (171, 170, 176, 177), (172, 171, 177, 178), (175, 174, 180, 181), (176, 175, 181, 69), (177, 176, 69, 182), (178, 177, 182, 70), (179, 178, 70, 183), (180, 190, 189, 71), (184, 185, 186, 187, 188, 189, 190, 191, 192, 193, 194, 195, 196, 197, 198, 199, 200, 201, 202, 203, 204, 205, 206, 207, 208, 209, 210, 211, 212, 213, 214, 215), (101, 184, 215, 107), (216, 230, 226), (217, 229, 224), (218, 228, 223), (219, 227, 222), (222, 223, 221), (222, 227, 223), (227, 218, 223), (223, 224, 221), (223, 228, 224), (228, 217, 224), (224, 226, 221), (224, 229, 226), (229, 216, 226), (226, 225, 221), (226, 230, 225), (230, 220, 225), (231, 227, 219), (231, 233, 227), (233, 218, 227), (232, 228, 218), (232, 235, 228), (235, 217, 228), (234, 229, 217), (234, 237, 229), (237, 216, 229), (236, 230, 216), (236, 238, 230), (238, 220, 230), (233, 232, 218), (235, 234, 217), (237, 236, 216)])
_uv = me_cube.uv_layers.new(name='UVMap')
_uv.uv.foreach_set('vector', [0.3684, 1.0, 0.3684, 0.0, 0.3158, 0.0, 0.3158, 1.0, 0.8421, 1.0, 0.8421, 0.0, 0.7895, 0.0, 0.7895, 1.0, 0.2105, 1.0, 0.2105, 0.0, 0.1579, 0.0, 0.1579, 1.0, 0.4211, 1.0, 0.4211, 0.0, 0.3684, 0.0, 0.3684, 1.0, 0.2632, 1.0, 0.2632, 0.0, 0.2105, 0.0, 0.2105, 1.0, 0.3158, 1.0, 0.3158, 0.0, 0.2632, 0.0, 0.2632, 1.0, 0.6316, 1.0, 0.6316, 0.0, 0.5789, 0.0, 0.5789, 1.0, 0.1053, 1.0, 0.1053, 0.0, 0.05263, 0.0, 0.05263, 1.0, 0.4737, 1.0, 0.4737, 0.0, 0.4211, 0.0, 0.4211, 1.0, 0.5263, 1.0, 0.5263, 0.0, 0.4737, 0.0, 0.4737, 1.0, 0.6842, 1.0, 0.6842, 0.0, 0.6316, 0.0, 0.6316, 1.0, 0.5789, 1.0, 0.5789, 0.0, 0.5263, 0.0, 0.5263, 1.0, 0.7368, 1.0, 0.7368, 0.0, 0.6842, 0.0, 0.6842, 1.0, 0.7895, 1.0, 0.7895, 0.0, 0.7368, 0.0, 0.7368, 1.0, 0.05263, 1.0, 0.05263, 0.0, 0.0, 0.0, 0.0, 1.0, 1.0, 1.0, 1.0, 0.0, 0.9474, 0.0, 0.9474, 1.0, 0.9474, 1.0, 0.9474, 0.0, 0.8947, 0.0, 0.8947, 1.0, 0.1579, 1.0, 0.1579, 0.0, 0.1053, 0.0, 0.1053, 1.0, 0.6327, 0.0, 1.0, 0.0, 1.0, 1.0, 0.6327, 1.0, 0.5, 0.0, 1.0, 0.0, 1.0, 1.0, 0.5, 1.0, 0.8947, 1.0, 0.8947, 0.0, 0.8421, 0.0, 0.8421, 1.0, 0.0, 0.0, 0.6327, 0.0, 0.6327, 1.0, 0.0, 1.0, 0.0, 0.0, 0.5, 0.0, 0.5, 1.0, 0.0, 1.0, 0.0, 1.0, 0.6327, 1.0, 0.6327, 1.0, 0.0, 1.0, 0.3149, 1.0, 0.6327, 1.0, 0.6327, 1.0, 0.3149, 1.0, 0.0, 1.0, 0.6327, 1.0, 0.6327, 1.0, 0.3149, 1.0, 0.0, 1.0, 0.75, 0.875, 0.75, 0.9375, 0.7188, 0.9375, 0.7188, 0.875, 0.75, 0.8125, 0.75, 0.875, 0.7188, 0.875, 0.7188, 0.8125, 0.75, 0.75, 0.75, 0.8125, 0.7188, 0.8125, 0.7188, 0.75, 0.75, 0.6875, 0.75, 0.75, 0.7188, 0.75, 0.7188, 0.6875, 0.75, 0.625, 0.75, 0.6875, 0.7188, 0.6875, 0.7188, 0.625, 0.7188, 0.9375, 0.7093, 0.9753, 0.697, 0.9753, 0.6875, 0.9375, 0.6875, 0.9375, 0.678, 0.9753, 0.6657, 0.9753, 0.6562, 0.9375, 0.7188, 0.875, 0.7188, 0.9375, 0.6875, 0.9375, 0.6875, 0.875, 0.7188, 0.8125, 0.7188, 0.875, 0.6875, 0.875, 0.6875, 0.8125, 0.7188, 0.75, 0.7188, 0.8125, 0.6875, 0.8125, 0.6875, 0.75, 0.7188, 0.6875, 0.7188, 0.75, 0.6875, 0.75, 0.6875, 0.6875, 0.7188, 0.625, 0.7188, 0.6875, 0.6875, 0.6875, 0.6875, 0.625, 0.6875, 0.6875, 0.6875, 0.75, 0.6562, 0.75, 0.6562, 0.6875, 0.6875, 0.625, 0.6875, 0.6875, 0.6562, 0.6875, 0.6562, 0.625, 0.6562, 0.9375, 0.6468, 0.9753, 0.6345, 0.9753, 0.625, 0.9375, 0.6875, 0.875, 0.6875, 0.9375, 0.6562, 0.9375, 0.6562, 0.875, 0.6875, 0.8125, 0.6875, 0.875, 0.6562, 0.875, 0.6562, 0.8125, 0.6875, 0.75, 0.6875, 0.8125, 0.6562, 0.8125, 0.6562, 0.75, 0.625, 0.9375, 0.6155, 0.9753, 0.6032, 0.9753, 0.5938, 0.9375, 0.6562, 0.875, 0.6562, 0.9375, 0.625, 0.9375, 0.625, 0.875, 0.6562, 0.8125, 0.6562, 0.875, 0.625, 0.875, 0.625, 0.8125, 0.6562, 0.75, 0.6562, 0.8125, 0.625, 0.8125, 0.625, 0.75, 0.6562, 0.6875, 0.6562, 0.75, 0.625, 0.75, 0.625, 0.6875, 0.6562, 0.625, 0.6562, 0.6875, 0.625, 0.6875, 0.625, 0.625, 0.625, 0.6875, 0.625, 0.75, 0.5938, 0.75, 0.5938, 0.6875, 0.625, 0.625, 0.625, 0.6875, 0.5938, 0.6875, 0.5938, 0.625, 0.625, 0.875, 0.625, 0.9375, 0.5938, 0.9375, 0.5938, 0.875, 0.625, 0.8125, 0.625, 0.875, 0.5938, 0.875, 0.5938, 0.8125, 0.625, 0.75, 0.625, 0.8125, 0.5938, 0.8125, 0.5938, 0.75, 0.5938, 0.875, 0.5938, 0.9375, 0.5625, 0.9375, 0.5625, 0.875, 0.5938, 0.8125, 0.5938, 0.875, 0.5625, 0.875, 0.5625, 0.8125, 0.5938, 0.75, 0.5938, 0.8125, 0.5625, 0.8125, 0.5625, 0.75, 0.5938, 0.6875, 0.5938, 0.75, 0.5625, 0.75, 0.5625, 0.6875, 0.5938, 0.625, 0.5938, 0.6875, 0.5625, 0.6875, 0.5625, 0.625, 0.7812, 0.9375, 0.7718, 0.9753, 0.7595, 0.9753, 0.75, 0.9375, 0.5625, 0.625, 0.5625, 0.6875, 0.5312, 0.6875, 0.5312, 0.625, 0.5312, 0.9375, 0.5218, 0.9753, 0.5095, 0.9753, 0.5, 0.9375, 0.5625, 0.875, 0.5625, 0.9375, 0.5312, 0.9375, 0.5312, 0.875, 0.5625, 0.8125, 0.5625, 0.875, 0.5312, 0.875, 0.5312, 0.8125, 0.5625, 0.75, 0.5625, 0.8125, 0.5312, 0.8125, 0.5312, 0.75, 0.5625, 0.6875, 0.5625, 0.75, 0.5312, 0.75, 0.5312, 0.6875, 0.5312, 0.8125, 0.5312, 0.875, 0.5, 0.875, 0.5, 0.8125, 0.5312, 0.75, 0.5312, 0.8125, 0.5, 0.8125, 0.5, 0.75, 0.5312, 0.6875, 0.5312, 0.75, 0.5, 0.75, 0.5, 0.6875, 0.5312, 0.625, 0.5312, 0.6875, 0.5, 0.6875, 0.5, 0.625, 0.5312, 0.875, 0.5312, 0.9375, 0.5, 0.9375, 0.5, 0.875, 0.09375, 0.9375, 0.08429, 0.9753, 0.07196, 0.9753, 0.0625, 0.9375, 0.0625, 0.9375, 0.05304, 0.9753, 0.04071, 0.9753, 0.03125, 0.9375, 0.0625, 0.8125, 0.0625, 0.875, 0.03125, 0.875, 0.03125, 0.8125, 0.0625, 0.75, 0.0625, 0.8125, 0.03125, 0.8125, 0.03125, 0.75, 0.0625, 0.6875, 0.0625, 0.75, 0.03125, 0.75, 0.03125, 0.6875, 0.0625, 0.625, 0.0625, 0.6875, 0.03125, 0.6875, 0.03125, 0.625, 0.03125, 0.9375, 0.02179, 0.9753, 0.009458, 0.9753, 0.0, 0.9375, 0.0625, 0.875, 0.0625, 0.9375, 0.03125, 0.9375, 0.03125, 0.875, 1.0, 0.9375, 0.9905, 0.9753, 0.9782, 0.9753, 0.9688, 0.9375, 0.03125, 0.875, 0.03125, 0.9375, 0.0, 0.9375, 0.0, 0.875, 0.03125, 0.8125, 0.03125, 0.875, 0.0, 0.875, 0.0, 0.8125, 0.03125, 0.75, 0.03125, 0.8125, 0.0, 0.8125, 0.0, 0.75, 0.03125, 0.6875, 0.03125, 0.75, 0.0, 0.75, 0.0, 0.6875, 0.03125, 0.625, 0.03125, 0.6875, 0.0, 0.6875, 0.0, 0.625, 1.0, 0.75, 1.0, 0.8125, 0.9687, 0.8125, 0.9688, 0.75, 1.0, 0.6875, 1.0, 0.75, 0.9688, 0.75, 0.9687, 0.6875, 1.0, 0.625, 1.0, 0.6875, 0.9687, 0.6875, 0.9688, 0.625, 0.9688, 0.9375, 0.9593, 0.9753, 0.947, 0.9753, 0.9375, 0.9375, 1.0, 0.875, 1.0, 0.9375, 0.9688, 0.9375, 0.9687, 0.875, 1.0, 0.8125, 1.0, 0.875, 0.9687, 0.875, 0.9687, 0.8125, 0.9375, 0.9375, 0.928, 0.9753, 0.9157, 0.9753, 0.9062, 0.9375, 0.9687, 0.875, 0.9688, 0.9375, 0.9375, 0.9375, 0.9375, 0.875, 0.9687, 0.8125, 0.9687, 0.875, 0.9375, 0.875, 0.9375, 0.8125, 0.9688, 0.75, 0.9687, 0.8125, 0.9375, 0.8125, 0.9375, 0.75, 0.9687, 0.6875, 0.9688, 0.75, 0.9375, 0.75, 0.9375, 0.6875, 0.9688, 0.625, 0.9687, 0.6875, 0.9375, 0.6875, 0.9375, 0.625, 0.9375, 0.6875, 0.9375, 0.75, 0.9062, 0.75, 0.9062, 0.6875, 0.9375, 0.625, 0.9375, 0.6875, 0.9062, 0.6875, 0.9062, 0.625, 0.9062, 0.9375, 0.8968, 0.9753, 0.8845, 0.9753, 0.875, 0.9375, 0.9375, 0.875, 0.9375, 0.9375, 0.9062, 0.9375, 0.9062, 0.875, 0.9375, 0.8125, 0.9375, 0.875, 0.9062, 0.875, 0.9062, 0.8125, 0.9375, 0.75, 0.9375, 0.8125, 0.9062, 0.8125, 0.9062, 0.75, 0.875, 0.9375, 0.8655, 0.9753, 0.8532, 0.9753, 0.8438, 0.9375, 0.9062, 0.875, 0.9062, 0.9375, 0.875, 0.9375, 0.875, 0.875, 0.9062, 0.8125, 0.9062, 0.875, 0.875, 0.875, 0.875, 0.8125, 0.9062, 0.75, 0.9062, 0.8125, 0.875, 0.8125, 0.875, 0.75, 0.9062, 0.6875, 0.9062, 0.75, 0.875, 0.75, 0.875, 0.6875, 0.9062, 0.625, 0.9062, 0.6875, 0.875, 0.6875, 0.875, 0.625, 0.875, 0.6875, 0.875, 0.75, 0.8438, 0.75, 0.8437, 0.6875, 0.875, 0.625, 0.875, 0.6875, 0.8437, 0.6875, 0.8438, 0.625, 0.8438, 0.9375, 0.8343, 0.9753, 0.822, 0.9753, 0.8125, 0.9375, 0.875, 0.875, 0.875, 0.9375, 0.8438, 0.9375, 0.8438, 0.875, 0.875, 0.8125, 0.875, 0.875, 0.8438, 0.875, 0.8437, 0.8125, 0.875, 0.75, 0.875, 0.8125, 0.8437, 0.8125, 0.8438, 0.75, 0.8438, 0.875, 0.8438, 0.9375, 0.8125, 0.9375, 0.8125, 0.875, 0.8437, 0.8125, 0.8438, 0.875, 0.8125, 0.875, 0.8125, 0.8125, 0.8438, 0.75, 0.8437, 0.8125, 0.8125, 0.8125, 0.8125, 0.75, 0.8437, 0.6875, 0.8438, 0.75, 0.8125, 0.75, 0.8125, 0.6875, 0.8438, 0.625, 0.8437, 0.6875, 0.8125, 0.6875, 0.8125, 0.625, 0.8125, 0.9375, 0.803, 0.9753, 0.7907, 0.9753, 0.7812, 0.9375, 0.8125, 0.625, 0.8125, 0.6875, 0.7812, 0.6875, 0.7812, 0.625, 0.5938, 0.9375, 0.5843, 0.9753, 0.572, 0.9753, 0.5625, 0.9375, 0.8125, 0.875, 0.8125, 0.9375, 0.7812, 0.9375, 0.7812, 0.875, 0.8125, 0.8125, 0.8125, 0.875, 0.7812, 0.875, 0.7812, 0.8125, 0.8125, 0.75, 0.8125, 0.8125, 0.7812, 0.8125, 0.7812, 0.75, 0.8125, 0.6875, 0.8125, 0.75, 0.7812, 0.75, 0.7812, 0.6875, 0.7812, 0.875, 0.7812, 0.9375, 0.75, 0.9375, 0.75, 0.875, 0.7812, 0.8125, 0.7812, 0.875, 0.75, 0.875, 0.75, 0.8125, 0.7812, 0.75, 0.7812, 0.8125, 0.75, 0.8125, 0.75, 0.75, 0.7812, 0.6875, 0.7812, 0.75, 0.75, 0.75, 0.75, 0.6875, 0.7812, 0.625, 0.7812, 0.6875, 0.75, 0.6875, 0.75, 0.625, 0.75, 0.9375, 0.7405, 0.9753, 0.7282, 0.9753, 0.7188, 0.9375, 0.553, 0.9753, 0.5843, 0.9753, 0.6155, 0.9753, 0.6468, 0.9753, 0.678, 0.9753, 0.7093, 0.9753, 0.7405, 0.9753, 0.7718, 0.9753, 0.803, 0.9753, 0.8343, 0.9753, 0.8655, 0.9753, 0.8968, 0.9753, 0.928, 0.9753, 0.9593, 0.9753, 0.9905, 0.9753, 0.02179, 0.9753, 0.05304, 0.9753, 0.08429, 0.9753, 0.1155, 0.9753, 0.1468, 0.9753, 0.178, 0.9753, 0.2093, 0.9753, 0.2405, 0.9753, 0.2718, 0.9753, 0.303, 0.9753, 0.3343, 0.9753, 0.3655, 0.9753, 0.3968, 0.9753, 0.428, 0.9753, 0.4593, 0.9753, 0.4905, 0.9753, 0.5218, 0.9753, 0.5625, 0.9375, 0.553, 0.9753, 0.5407, 0.9753, 0.5312, 0.9375, 0.1818, 0.3149, 0.2727, 0.3149, 0.2273, 0.3937, 0.0, 0.3149, 0.09091, 0.3149, 0.04546, 0.3937, 0.7273, 0.3149, 0.8182, 0.3149, 0.7727, 0.3937, 0.5455, 0.3149, 0.6364, 0.3149, 0.5909, 0.3937, 0.5909, 0.3937, 0.6818, 0.3937, 0.6364, 0.4724, 0.5909, 0.3937, 0.6364, 0.3149, 0.6818, 0.3937, 0.6364, 0.3149, 0.7273, 0.3149, 0.6818, 0.3937, 0.7727, 0.3937, 0.8636, 0.3937, 0.8182, 0.4724, 0.7727, 0.3937, 0.8182, 0.3149, 0.8636, 0.3937, 0.8182, 0.3149, 0.9091, 0.3149, 0.8636, 0.3937, 0.04546, 0.3937, 0.1364, 0.3937, 0.09091, 0.4724, 0.04546, 0.3937, 0.09091, 0.3149, 0.1364, 0.3937, 0.09091, 0.3149, 0.1818, 0.3149, 0.1364, 0.3937, 0.2273, 0.3937, 0.3182, 0.3937, 0.2727, 0.4724, 0.2273, 0.3937, 0.2727, 0.3149, 0.3182, 0.3937, 0.2727, 0.3149, 0.3636, 0.3149, 0.3182, 0.3937, 0.5909, 0.2362, 0.6364, 0.3149, 0.5455, 0.3149, 0.5909, 0.2362, 0.6818, 0.2362, 0.6364, 0.3149, 0.6818, 0.2362, 0.7273, 0.3149, 0.6364, 0.3149, 0.7727, 0.2362, 0.8182, 0.3149, 0.7273, 0.3149, 0.7727, 0.2362, 0.8636, 0.2362, 0.8182, 0.3149, 0.8636, 0.2362, 0.9091, 0.3149, 0.8182, 0.3149, 0.04546, 0.2362, 0.09091, 0.3149, 0.0, 0.3149, 0.04546, 0.2362, 0.1364, 0.2362, 0.09091, 0.3149, 0.1364, 0.2362, 0.1818, 0.3149, 0.09091, 0.3149, 0.2273, 0.2362, 0.2727, 0.3149, 0.1818, 0.3149, 0.2273, 0.2362, 0.3182, 0.2362, 0.2727, 0.3149, 0.3182, 0.2362, 0.3636, 0.3149, 0.2727, 0.3149, 0.6818, 0.2362, 0.7727, 0.2362, 0.7273, 0.3149, 0.8636, 0.2362, 0.9545, 0.2362, 0.9091, 0.3149, 0.1364, 0.2362, 0.2273, 0.2362, 0.1818, 0.3149])
me_cube.materials.append(mat_material)
me_cube.use_mirror_vertex_groups = False
me_cube.update()
me_plane = bpy.data.meshes.new('Plane')
me_plane.from_pydata([(-0.2376, -1.0, 0.0), (0.2376, -1.0, 0.0), (-0.2376, 1.0, 0.0), (0.2376, 1.0, 0.0)], [], [(0, 1, 3, 2)])
_uv = me_plane.uv_layers.new(name='UVMap')
_uv.uv.foreach_set('vector', [0.0, 0.0, 1.0, 0.0, 1.0, 1.0, 0.0, 1.0])
me_plane.update()
me_plane_001 = bpy.data.meshes.new('Plane.001')
me_plane_001.from_pydata([(-1.0, -1.0, 0.0), (1.258, -1.007, -0.02759), (-1.0, 1.0, 0.0), (1.269, 0.9817, -0.02759), (-7.861, -0.9942, 0.0), (-7.861, 1.006, 0.0), (-1.742, 5.041, 0.0), (-8.603, 5.047, 0.0), (-0.2791, -4.661, 0.0), (-7.14, -4.655, 0.0), (-8.908, -0.8934, 2.402), (-8.908, 1.107, 2.402)], [], [(0, 1, 3, 2), (0, 2, 5, 4), (5, 2, 6, 7), (0, 4, 9, 8), (4, 5, 11, 10)])
_uv = me_plane_001.uv_layers.new(name='UVMap')
_uv.uv.foreach_set('vector', [0.0, 0.0, 1.0, 0.0, 1.0, 1.0, 0.0, 1.0, 0.0, 0.0, 0.0, 1.0, 0.0, 1.0, 0.0, 0.0, 0.0, 1.0, 0.0, 1.0, 0.0, 1.0, 0.0, 1.0, 0.0, 0.0, 0.0, 0.0, 0.0, 0.0, 0.0, 0.0, 0.0, 0.0, 0.0, 1.0, 0.0, 1.0, 0.0, 0.0])
me_plane_001.update()
me_plane_002 = bpy.data.meshes.new('Plane.002')
me_plane_002.from_pydata([(-0.2376, -1.0, 0.0), (0.2376, -1.0, 0.0), (-0.2376, 1.0, 0.0), (0.2376, 1.0, 0.0)], [], [(0, 1, 3, 2)])
_uv = me_plane_002.uv_layers.new(name='UVMap')
_uv.uv.foreach_set('vector', [0.0, 0.0, 1.0, 0.0, 1.0, 1.0, 0.0, 1.0])
me_plane_002.update()

# ---- curves / text
cu_beziercurve = bpy.data.curves.new('BezierCurve', 'CURVE')
cu_beziercurve.dimensions = '3D'
_sp = cu_beziercurve.splines.new('BEZIER'); _sp.bezier_points.add(1)
_sp.bezier_points.foreach_set('co', [1.799, -1.012, 0.7507, 4.825, 0.02262, 7.612])
_sp.bezier_points.foreach_set('handle_left', [0.7904, -1.356, -1.536, 3.817, -0.3221, 5.325])
_sp.bezier_points.foreach_set('handle_right', [2.808, -0.6669, 3.038, 5.834, 0.3674, 9.899])
for _p, _l, _r in zip(_sp.bezier_points, ['VECTOR', 'VECTOR'], ['VECTOR', 'VECTOR']): _p.handle_left_type = _l; _p.handle_right_type = _r
_sp.order_u = 0
_sp.order_v = 0
cu_beziercurve.use_path = True
cu_beziercurve.fill_mode = 'FULL'
cu_beziercurve_001 = bpy.data.curves.new('BezierCurve.001', 'CURVE')
cu_beziercurve_001.dimensions = '3D'
_sp = cu_beziercurve_001.splines.new('BEZIER'); _sp.bezier_points.add(2)
_sp.bezier_points.foreach_set('co', [-4.824, 0.6413, 0.0, 12.61, 13.15, 8.889, -1.622, 23.54, 0.6376])
_sp.bezier_points.foreach_set('handle_left', [-8.854, -3.821, 0.0, 12.44, 4.092, 9.237, 9.196, 24.95, 1.088])
_sp.bezier_points.foreach_set('handle_right', [2.402, 8.641, 0.0, 12.74, 20.74, 8.596, -12.44, 22.14, 0.1873])
for _p, _l, _r in zip(_sp.bezier_points, ['ALIGNED', 'AUTO', 'ALIGNED'], ['ALIGNED', 'AUTO', 'ALIGNED']): _p.handle_left_type = _l; _p.handle_right_type = _r
_sp.bezier_points.foreach_set('radius', [1.0, 3.025, 1.0])
_sp.order_u = 0
_sp.order_v = 0
_sp.resolution_u = 60
cu_beziercurve_001.use_path = True
cu_beziercurve_001.resolution_u = 60
cu_beziercurve_001.fill_mode = 'FULL'
cu_beziercurve_001.twist_mode = 'Z_UP'
cu_beziercurve_002 = bpy.data.curves.new('BezierCurve.002', 'CURVE')
cu_beziercurve_002.dimensions = '3D'
_sp = cu_beziercurve_002.splines.new('BEZIER'); _sp.bezier_points.add(9)
_sp.bezier_points.foreach_set('co', [30.29, 68.95, 11.28, 19.3, 30.26, 21.13, 4.899, 15.39, 17.02, 24.38, 0.236, 23.86, 15.09, -20.2, 16.53, 2.595, -9.311, 10.6, 12.61, 13.15, 8.889, -1.622, 23.54, 0.6376, 12.19, 35.29, 4.671, 41.22, -2.386, 36.65])
_sp.bezier_points.foreach_set('handle_left', [34.58, 77.35, 10.34, 23.59, 38.65, 20.19, 9.185, 23.78, 16.08, 28.66, 8.632, 22.92, 18.09, -13.5, 22.52, -1.435, -13.77, 10.6, 14.61, 4.242, 11.93, 9.196, 24.95, 1.088, -4.373, 48.19, -7.84, 22.93, 13.59, 33.96])
_sp.bezier_points.foreach_set('handle_right', [22.61, 53.9, 12.97, 11.62, 15.2, 22.82, -2.785, 0.3326, 18.71, 16.69, -14.82, 25.54, 9.731, -32.22, 5.792, 9.82, -1.312, 10.6, 11.03, 20.18, 6.487, -12.44, 22.14, 0.1873, 28.75, 22.4, 17.18, 59.51, -18.36, 39.34])
for _p, _l, _r in zip(_sp.bezier_points, ['ALIGNED', 'ALIGNED', 'ALIGNED', 'ALIGNED', 'ALIGNED', 'ALIGNED', 'AUTO', 'ALIGNED', 'ALIGNED', 'ALIGNED'], ['ALIGNED', 'ALIGNED', 'ALIGNED', 'ALIGNED', 'ALIGNED', 'ALIGNED', 'AUTO', 'ALIGNED', 'ALIGNED', 'ALIGNED']): _p.handle_left_type = _l; _p.handle_right_type = _r
_sp.bezier_points.foreach_set('radius', [7.065, 2.565, 1.0, 0.5427, 2.795, 1.284, 3.025, 1.0, 1.0, 1.362])
_sp.order_u = 0
_sp.order_v = 0
_sp.resolution_u = 60
cu_beziercurve_002.use_path = True
cu_beziercurve_002.resolution_u = 60
cu_beziercurve_002.fill_mode = 'FULL'
cu_beziercurve_002.twist_mode = 'Z_UP'

# ---- objects
ob_walking_surface = bpy.data.objects.new('Walking Surface', me_cube)
ob_railing_posts = bpy.data.objects.new('Railing Posts', me_cube)
ob_top_railing_handrail = bpy.data.objects.new('Top Railing Handrail', me_cube)
ob_railing_handrail_002 = bpy.data.objects.new('Railing Handrail.002', me_cube)
ob_toeplate = bpy.data.objects.new('Toeplate', me_cube)
ob_railing_handrail_005 = bpy.data.objects.new('Railing Handrail.005', me_cube)
ob_railing_posts_002 = bpy.data.objects.new('Railing Posts.002', me_cube)
ob_spiral_treads = bpy.data.objects.new('Spiral Treads', cu_beziercurve)
ob_spiral_handrail = bpy.data.objects.new('Spiral Handrail', cu_beziercurve)
ob_spiral_rail_verticals = bpy.data.objects.new('Spiral Rail Verticals', cu_beziercurve)
ob_spiral_toeplate = bpy.data.objects.new('Spiral Toeplate', cu_beziercurve)
ob_spiral_treads_001 = bpy.data.objects.new('Spiral Treads.001', cu_beziercurve)
ob_spiral_handrail_001 = bpy.data.objects.new('Spiral Handrail.001', cu_beziercurve)
ob_spiral_rail_verticals_001 = bpy.data.objects.new('Spiral Rail Verticals.001', cu_beziercurve)
ob_spiral_toeplate_001 = bpy.data.objects.new('Spiral Toeplate.001', cu_beziercurve)
ob_railing_posts_001 = bpy.data.objects.new('Railing Posts.001', me_plane)
ob_railing_handrail_003 = bpy.data.objects.new('Railing Handrail.003', me_plane)
ob_toeplate_001 = bpy.data.objects.new('Toeplate.001', me_plane)
ob_toeplate_003 = bpy.data.objects.new('Toeplate.003', me_plane)
ob_railing_posts_003 = bpy.data.objects.new('Railing Posts.003', me_plane)
ob_railing_handrail_004 = bpy.data.objects.new('Railing Handrail.004', me_plane)
ob_toeplate_004 = bpy.data.objects.new('Toeplate.004', me_plane)
ob_toeplate_005 = bpy.data.objects.new('Toeplate.005', me_plane)
ob_railing_handrail_006 = bpy.data.objects.new('Railing Handrail.006', me_plane)
ob_railing_handrail_007 = bpy.data.objects.new('Railing Handrail.007', me_plane)
ob_railing_handrail_008 = bpy.data.objects.new('Railing Handrail.008', me_plane)
ob_beziercurve = bpy.data.objects.new('BezierCurve', cu_beziercurve_001)
ob_beziercurve_001 = bpy.data.objects.new('BezierCurve.001', cu_beziercurve_002)
ob_plane = bpy.data.objects.new('Plane', me_plane)
ob_plane_001 = bpy.data.objects.new('Plane.001', me_plane_001)
ob_plane_002 = bpy.data.objects.new('Plane.002', me_plane_001)
ob_plane_003 = bpy.data.objects.new('Plane.003', me_plane_002)
_N = ng_railing_posts.nodes; _L = ng_railing_posts.links
n0 = _N.new('GeometryNodeCurveToMesh'); n0.name = 'Curve to Mesh.001'; n0.location = (-344, 9)
n1 = _N.new('GeometryNodeMeshToCurve'); n1.name = 'Mesh to Curve'; n1.location = (-991, -103)
n2 = _N.new('NodeGroupInput'); n2.name = 'Group Input.001'; n2.location = (-180, -143)
n3 = _N.new('NodeGroupOutput'); n3.name = 'Group Output'; n3.location = (1284, 159)
n4 = _N.new('GeometryNodeViewer'); n4.name = 'Viewer'; n4.location = (-1201, -218)
n4.data_type = 'BOOLEAN'
n5 = _N.new('ShaderNodeMath'); n5.name = 'Math.001'; n5.location = (-1143, -283)
n5.operation = 'MULTIPLY'
n6 = _N.new('ShaderNodeMath'); n6.name = 'Math'; n6.location = (-937, -209)
n6.operation = 'MAXIMUM'
n6.inputs[1].default_value = 1.0
n7 = _N.new('GeometryNodeSplineLength'); n7.name = 'Spline Length'; n7.location = (-1345, -410)
n8 = _N.new('GeometryNodeSplitEdges'); n8.name = 'Split Edges'; n8.location = (-1206, -106)
n9 = _N.new('GeometryNodeSubdivideCurve'); n9.name = 'Subdivide Curve'; n9.location = (-731, -87)
n10 = _N.new('GeometryNodeCurveEndpointSelection'); n10.name = 'Endpoint Selection'; n10.location = (-741, 52)
n11 = _N.new('GeometryNodeDeleteGeometry'); n11.name = 'Delete Geometry.001'; n11.location = (-509, 105)
n12 = _N.new('GeometryNodeDeleteGeometry'); n12.name = 'Delete Geometry'; n12.location = (-164, 50)
n13 = _N.new('GeometryNodeExtrudeMesh'); n13.name = 'Extrude Mesh'; n13.location = (140, 276)
n14 = _N.new('GeometryNodeMeshToCurve'); n14.name = 'Mesh to Curve.001'; n14.location = (332, 198)
n15 = _N.new('GeometryNodeSubdivideCurve'); n15.name = 'Subdivide Curve.001'; n15.location = (535, 212)
n15.inputs[1].default_value = 2
n16 = _N.new('FunctionNodeRandomValue'); n16.name = 'Random Value.001'; n16.location = (630, -60)
n16.data_type = 'FLOAT_VECTOR'
n17 = _N.new('ShaderNodeCombineXYZ'); n17.name = 'Combine XYZ.001'; n17.location = (314, -379)
n18 = _N.new('ShaderNodeVectorMath'); n18.name = 'Vector Math.001'; n18.location = (320, -239)
n18.operation = 'SCALE'
n18.inputs[1].default_value = (-1.0, -1.0, 0.0)
n18.inputs[3].default_value = -1.0
n19 = _N.new('GeometryNodeCurveEndpointSelection'); n19.name = 'Endpoint Selection.001'; n19.location = (175, 39)
n20 = _N.new('FunctionNodeBooleanMath'); n20.name = 'Boolean Math'; n20.location = (359, 80)
n20.operation = 'NOT'
n21 = _N.new('FunctionNodeRandomValue'); n21.name = 'Random Value'; n21.location = (410, -58)
n21.data_type = 'BOOLEAN'
n22 = _N.new('FunctionNodeBooleanMath'); n22.name = 'Boolean Math.001'; n22.location = (579, 89)
n23 = _N.new('GeometryNodeSetPosition'); n23.name = 'Set Position'; n23.location = (799, 205)
n24 = _N.new('GeometryNodeCurveToMesh'); n24.name = 'Curve to Mesh'; n24.location = (1088, 153)
n25 = _N.new('NodeGroupInput'); n25.name = 'Group Input.003'; n25.location = (825, -119)
n26 = _N.new('GeometryNodeCurvePrimitiveCircle'); n26.name = 'Curve Circle'; n26.location = (845, 62)
n26.inputs[0].default_value = 4
n27 = _N.new('NodeGroupInput'); n27.name = 'Group Input'; n27.location = (-1768, -181)
n28 = _N.new('GeometryNodeGroup'); n28.name = 'Group'; n28.location = (-1476, -115)
n28.label = 'Mask'
n28.node_tree = ng_nodegroup
n29 = _N.new('GeometryNodeObjectInfo'); n29.name = 'Object Info'; n29.location = (-327, 415)
n29.transform_space = 'RELATIVE'
n30 = _N.new('NodeGroupInput'); n30.name = 'Group Input.002'; n30.location = (-562, 407)
n31 = _N.new('ShaderNodeCombineXYZ'); n31.name = 'Combine XYZ'; n31.location = (-286, 206)
n32 = _N.new('ShaderNodeVectorMath'); n32.name = 'Vector Math'; n32.location = (-80, 392)
n33 = _N.new('GeometryNodeInputNamedAttribute'); n33.name = 'Named Attribute'; n33.location = (1063, 153)
n33.inputs[0].default_value = 'radius'
n34 = _N.new('GeometryNodeSwitch'); n34.name = 'Switch'; n34.location = (1063, 153)
n34.input_type = 'FLOAT'
n34.inputs[1].default_value = 1.0
_L.new(n1.outputs[0], n9.inputs[0])
_L.new(n24.outputs[0], n3.inputs[0])
_L.new(n26.outputs[0], n24.inputs[1])
_L.new(n28.outputs[0], n8.inputs[0])
_L.new(n0.outputs[0], n12.inputs[0])
_L.new(n6.outputs[0], n9.inputs[1])
_L.new(n7.outputs[0], n5.inputs[0])
_L.new(n5.outputs[0], n6.inputs[0])
_L.new(n9.outputs[0], n11.inputs[0])
_L.new(n10.outputs[0], n11.inputs[1])
_L.new(n11.outputs[0], n0.inputs[0])
_L.new(n12.outputs[0], n13.inputs[0])
_L.new(n14.outputs[0], n15.inputs[0])
_L.new(n13.outputs[0], n14.inputs[0])
_L.new(n23.outputs[0], n24.inputs[0])
_L.new(n27.outputs[2], n5.inputs[1])
_L.new(n15.outputs[0], n23.inputs[0])
_L.new(n19.outputs[0], n20.inputs[0])
_L.new(n22.outputs[0], n23.inputs[1])
_L.new(n20.outputs[0], n22.inputs[0])
_L.new(n21.outputs[3], n22.inputs[1])
_L.new(n2.outputs[3], n21.inputs[6])
_L.new(n16.outputs[0], n23.inputs[3])
_L.new(n2.outputs[4], n16.inputs[8])
_L.new(n17.outputs[0], n16.inputs[1])
_L.new(n2.outputs[5], n17.inputs[0])
_L.new(n2.outputs[5], n17.inputs[1])
_L.new(n17.outputs[0], n18.inputs[0])
_L.new(n18.outputs[0], n16.inputs[0])
_L.new(n2.outputs[5], n17.inputs[2])
_L.new(n2.outputs[4], n21.inputs[8])
_L.new(n30.outputs[6], n29.inputs[0])
_L.new(n32.outputs[0], n13.inputs[2])
_L.new(n24.outputs[0], n4.inputs[0])
_L.new(n8.outputs[0], n1.inputs[0])
_L.new(n13.outputs[1], n4.inputs[1])
_L.new(n25.outputs[1], n26.inputs[4])
_L.new(n27.outputs[0], n28.inputs[0])
_L.new(n27.outputs[7], n28.inputs[1])
_L.new(n29.outputs[1], n32.inputs[0])
_L.new(n31.outputs[0], n32.inputs[1])
_L.new(n30.outputs[8], n31.inputs[2])
_L.new(n33.outputs[1], n34.inputs[0])
_L.new(n33.outputs[0], n34.inputs[2])
_L.new(n34.outputs[0], n24.inputs[2])
n3.is_active_output = True
_N = ng_railing_handrail.nodes; _L = ng_railing_handrail.links
n0 = _N.new('FunctionNodeCompare'); n0.name = 'Compare'; n0.location = (-26, 84)
n0.operation = 'LESS_THAN'
n0.data_type = 'INT'
n0.inputs[3].default_value = 2
n0.inputs[6].default_value = (0.0, 0.0, 0.0, 0.0)
n0.inputs[7].default_value = (0.0, 0.0, 0.0, 0.0)
n1 = _N.new('GeometryNodeInputMeshVertexNeighbors'); n1.name = 'Vertex Neighbors'; n1.location = (-223, 7)
n2 = _N.new('GeometryNodeObjectInfo'); n2.name = 'Object Info'; n2.location = (-445, 80)
n2.transform_space = 'RELATIVE'
n3 = _N.new('ShaderNodeVectorMath'); n3.name = 'Vector Math'; n3.location = (-23, 208)
n4 = _N.new('ShaderNodeCombineXYZ'); n4.name = 'Combine XYZ'; n4.location = (-219, 222)
n5 = _N.new('ShaderNodeMath'); n5.name = 'Math'; n5.location = (-206, 387)
n5.operation = 'ABSOLUTE'
n6 = _N.new('FunctionNodeCompare'); n6.name = 'Compare.001'; n6.location = (-2, 419)
n6.inputs[1].default_value = 0.001
n6.inputs[6].default_value = (0.0, 0.0, 0.0, 0.0)
n6.inputs[7].default_value = (0.0, 0.0, 0.0, 0.0)
n7 = _N.new('GeometryNodeExtrudeMesh'); n7.name = 'Extrude Mesh'; n7.location = (139, 268)
n8 = _N.new('GeometryNodeSwitch'); n8.name = 'Switch'; n8.location = (304, 409)
n9 = _N.new('GeometryNodeMeshToCurve'); n9.name = 'Mesh to Curve'; n9.location = (478, 297)
n10 = _N.new('GeometryNodeFilletCurve'); n10.name = 'Fillet Curve'; n10.location = (672, 335)
n10.inputs[1].default_value = 3
n10.inputs[3].default_value = True
n11 = _N.new('GeometryNodeCurvePrimitiveCircle'); n11.name = 'Curve Circle'; n11.location = (658, 119)
n11.inputs[0].default_value = 6
n12 = _N.new('GeometryNodeSetShadeSmooth'); n12.name = 'Set Shade Smooth'; n12.location = (1342, 203)
n13 = _N.new('GeometryNodeCurveToMesh'); n13.name = 'Curve to Mesh'; n13.location = (969, 211)
n13.inputs[3].default_value = True
n14 = _N.new('GeometryNodeMergeByDistance'); n14.name = 'Merge by Distance.001'; n14.location = (1141, 245)
n15 = _N.new('NodeGroupInput'); n15.name = 'Group Input'; n15.location = (-876, 302)
n16 = _N.new('NodeReroute'); n16.name = 'Reroute'; n16.location = (-308, 354)
n16.width = 16
n16.socket_idname = 'NodeSocketGeometry'
n17 = _N.new('GeometryNodeGroup'); n17.name = 'Group'; n17.location = (-536, 417)
n17.label = 'Mask'
n17.node_tree = ng_nodegroup
n18 = _N.new('NodeGroupOutput'); n18.name = 'Group Output'; n18.location = (1764, 145)
n19 = _N.new('GeometryNodeTransform'); n19.name = 'Transform Geometry'; n19.location = (1556, 236)
n20 = _N.new('NodeGroupInput'); n20.name = 'Group Input.001'; n20.location = (451, 68)
n21 = _N.new('ShaderNodeCombineXYZ'); n21.name = 'Combine XYZ.001'; n21.location = (1324, 33)
n22 = _N.new('GeometryNodeInputNamedAttribute'); n22.name = 'Named Attribute'; n22.location = (944, 211)
n22.inputs[0].default_value = 'radius'
n23 = _N.new('GeometryNodeSwitch'); n23.name = 'Switch.001'; n23.location = (944, 211)
n23.input_type = 'FLOAT'
n23.inputs[1].default_value = 1.0
_L.new(n11.outputs[0], n13.inputs[1])
_L.new(n10.outputs[0], n13.inputs[0])
_L.new(n13.outputs[0], n14.inputs[0])
_L.new(n16.outputs[0], n7.inputs[0])
_L.new(n0.outputs[0], n7.inputs[1])
_L.new(n1.outputs[0], n0.inputs[2])
_L.new(n15.outputs[2], n4.inputs[2])
_L.new(n20.outputs[3], n10.inputs[2])
_L.new(n20.outputs[1], n11.inputs[4])
_L.new(n9.outputs[0], n10.inputs[0])
_L.new(n16.outputs[0], n8.inputs[1])
_L.new(n8.outputs[0], n9.inputs[0])
_L.new(n7.outputs[0], n8.inputs[2])
_L.new(n6.outputs[0], n8.inputs[0])
_L.new(n15.outputs[2], n5.inputs[0])
_L.new(n5.outputs[0], n6.inputs[0])
_L.new(n2.outputs[1], n3.inputs[1])
_L.new(n3.outputs[0], n7.inputs[2])
_L.new(n4.outputs[0], n3.inputs[0])
_L.new(n15.outputs[4], n2.inputs[0])
_L.new(n14.outputs[0], n12.inputs[0])
_L.new(n15.outputs[5], n17.inputs[1])
_L.new(n15.outputs[0], n17.inputs[0])
_L.new(n17.outputs[0], n16.inputs[0])
_L.new(n12.outputs[0], n19.inputs[0])
_L.new(n19.outputs[0], n18.inputs[0])
_L.new(n21.outputs[0], n19.inputs[1])
_L.new(n20.outputs[6], n21.inputs[2])
_L.new(n22.outputs[1], n23.inputs[0])
_L.new(n22.outputs[0], n23.inputs[2])
_L.new(n23.outputs[0], n13.inputs[2])
n18.is_active_output = True
_N = ng_clobber.nodes; _L = ng_clobber.links
n0 = _N.new('NodeGroupOutput'); n0.name = 'Group Output'; n0.location = (200, 0)
n1 = _N.new('GeometryNodeRealizeInstances'); n1.name = 'Realize Instances'; n1.location = (-189, 94)
n2 = _N.new('GeometryNodeCollectionInfo'); n2.name = 'Collection Info'; n2.location = (-368, 95)
n3 = _N.new('NodeGroupInput'); n3.name = 'Group Input'; n3.location = (-576, -2)
n4 = _N.new('GeometryNodeMergeByDistance'); n4.name = 'Merge by Distance'; n4.location = (-9, 73)
_L.new(n4.outputs[0], n0.inputs[0])
_L.new(n2.outputs[0], n1.inputs[0])
_L.new(n1.outputs[0], n4.inputs[0])
_L.new(n3.outputs[1], n2.inputs[0])
_L.new(n3.outputs[2], n4.inputs[2])
n0.is_active_output = True
_N = ng_exact_curve_grid.nodes; _L = ng_exact_curve_grid.links
n0 = _N.new('NodeGroupInput'); n0.name = 'Group Input'; n0.location = (-927, 12)
n1 = _N.new('GeometryNodeObjectInfo'); n1.name = 'Object Info'; n1.location = (-688, 142)
n2 = _N.new('ShaderNodeCombineXYZ'); n2.name = 'Combine XYZ'; n2.location = (-132, -98)
n3 = _N.new('ShaderNodeMath'); n3.name = 'Math'; n3.location = (-308, -103)
n3.operation = 'DIVIDE'
n3.inputs[1].default_value = 2.0
n4 = _N.new('GeometryNodeCurveLength'); n4.name = 'Curve Length'; n4.location = (-517, 103)
n5 = _N.new('ShaderNodeMath'); n5.name = 'Math.001'; n5.location = (-330, 69)
n5.operation = 'DIVIDE'
n6 = _N.new('NodeGroupOutput'); n6.name = 'Group Output'; n6.location = (812, 80)
n7 = _N.new('GeometryNodeTransform'); n7.name = 'Transform Geometry'; n7.location = (460, 77)
n8 = _N.new('GeometryNodeMeshGrid'); n8.name = 'Grid'; n8.location = (269, 241)
n8.inputs[3].default_value = 2
n9 = _N.new('ShaderNodeMath'); n9.name = 'Math.003'; n9.location = (84, 129)
n9.operation = 'MAXIMUM'
n9.inputs[1].default_value = 2.0
n10 = _N.new('ShaderNodeMath'); n10.name = 'Math.002'; n10.location = (-114, 100)
n10.operation = 'MINIMUM'
n10.inputs[1].default_value = 1000.0
_L.new(n4.outputs[0], n8.inputs[0])
_L.new(n1.outputs[4], n4.inputs[0])
_L.new(n0.outputs[1], n1.inputs[0])
_L.new(n8.outputs[0], n7.inputs[0])
_L.new(n4.outputs[0], n3.inputs[0])
_L.new(n7.outputs[0], n6.inputs[0])
_L.new(n2.outputs[0], n7.inputs[1])
_L.new(n3.outputs[0], n2.inputs[0])
_L.new(n4.outputs[0], n5.inputs[0])
_L.new(n5.outputs[0], n10.inputs[0])
_L.new(n9.outputs[0], n8.inputs[2])
_L.new(n0.outputs[2], n5.inputs[1])
_L.new(n10.outputs[0], n9.inputs[0])
n6.is_active_output = True

# ---- transforms, parenting, visibility, modifiers, constraints
ob_walking_surface.location = (27.61, -0.03206, 0.0)
ob_walking_surface.lock_rotations_4d = False
ob_walking_surface.empty_display_type = 'ARROWS'
ob_walking_surface.lineart.crease_threshold = 0.0
_vg = ob_walking_surface.vertex_groups.new(name='Open Edges')
_m = ob_walking_surface.modifiers.new('Stair Treadify', 'NODES')
_m.node_group = ng_stair_treadify
_m = ob_walking_surface.modifiers.new('Solidify', 'SOLIDIFY')
_m.thickness = 0.104
ob_railing_posts.parent = ob_toeplate
ob_railing_posts.matrix_parent_inverse = Matrix(((1.0, -0.0, 0.0, -0.0), (-0.0, 1.0, -0.0, 0.0), (0.0, -0.0, 1.0, -0.1794), (-0.0, 0.0, -0.0, 1.0)))
ob_railing_posts.location = (0.0, 0.0, 0.09684)
ob_railing_posts.lock_rotations_4d = False
ob_railing_posts.empty_display_type = 'ARROWS'
ob_railing_posts.lineart.crease_threshold = 0.0
_vg = ob_railing_posts.vertex_groups.new(name='Open Edges')
_m = ob_railing_posts.modifiers.new('Edge Isolate', 'NODES')
_m.node_group = ng_edge_isolate
_m = ob_railing_posts.modifiers.new('Railing Posts', 'NODES')
_m.node_group = ng_railing_posts
_gi = [s.identifier for s in ng_railing_posts.interface.items_tree if s.item_type == 'SOCKET' and s.in_out == 'INPUT']
_m[_gi[1]] = 0.052  # RailingRadius
_m[_gi[2]] = 2.464  # Post Density
_m[_gi[4]] = 146  # Seed
_m[_gi[5]] = 0.063  # Damage Size
_m[_gi[6]] = ob_railing_handrail_002  # Top Railing
ob_top_railing_handrail.parent = ob_walking_surface
ob_top_railing_handrail.location = (0.0, 0.0, 2.039)
ob_top_railing_handrail.lock_rotations_4d = False
ob_top_railing_handrail.empty_display_type = 'ARROWS'
ob_top_railing_handrail.lineart.crease_threshold = 0.0
_vg = ob_top_railing_handrail.vertex_groups.new(name='Open Edges')
_m = ob_top_railing_handrail.modifiers.new('Decimate', 'DECIMATE')
_m.decimate_type = 'DISSOLVE'
_m.angle_limit = 0.02618
_m = ob_top_railing_handrail.modifiers.new('Edge Isolate', 'NODES')
_m.node_group = ng_edge_isolate
_m = ob_top_railing_handrail.modifiers.new('Railing Handrail', 'NODES')
_m.node_group = ng_railing_handrail
_gi = [s.identifier for s in ng_railing_handrail.interface.items_tree if s.item_type == 'SOCKET' and s.in_out == 'INPUT']
_m[_gi[1]] = 0.076  # RailingRadius
_m[_gi[2]] = 1.29  # End Offset
_m[_gi[3]] = 0.393  # Fillet Radius
_m[_gi[4]] = ob_toeplate  # Base
_m = ob_top_railing_handrail.modifiers.new('Bevel', 'BEVEL')
_m.width = 0.026
_m.width_pct = 0.026
_m.segments = 2
_m.angle_limit = 1.11
ob_railing_handrail_002.parent = ob_walking_surface
ob_railing_handrail_002.location = (0.0, 0.0, 1.327)
ob_railing_handrail_002.lock_rotations_4d = False
ob_railing_handrail_002.empty_display_type = 'ARROWS'
ob_railing_handrail_002.lineart.crease_threshold = 0.0
_vg = ob_railing_handrail_002.vertex_groups.new(name='Open Edges')
_m = ob_railing_handrail_002.modifiers.new('Decimate', 'DECIMATE')
_m.decimate_type = 'DISSOLVE'
_m.angle_limit = 0.02618
_m = ob_railing_handrail_002.modifiers.new('Edge Isolate', 'NODES')
_m.node_group = ng_edge_isolate
_m = ob_railing_handrail_002.modifiers.new('Railing Handrail', 'NODES')
_m.node_group = ng_railing_handrail
_gi = [s.identifier for s in ng_railing_handrail.interface.items_tree if s.item_type == 'SOCKET' and s.in_out == 'INPUT']
_m[_gi[1]] = 0.072  # RailingRadius
_m[_gi[2]] = 0.0  # End Offset
_m[_gi[3]] = 0.139  # Fillet Radius
_m[_gi[4]] = ob_toeplate  # Base
ob_toeplate.parent = ob_walking_surface
ob_toeplate.location = (0.0, 0.0, 0.1794)
ob_toeplate.lock_rotations_4d = False
ob_toeplate.empty_display_type = 'ARROWS'
ob_toeplate.lineart.crease_threshold = 0.0
_vg = ob_toeplate.vertex_groups.new(name='Open Edges')
_m = ob_toeplate.modifiers.new('Decimate', 'DECIMATE')
_m.decimate_type = 'DISSOLVE'
_m.angle_limit = 0.02618
_m = ob_toeplate.modifiers.new('Edge Isolate', 'NODES')
_m.node_group = ng_edge_isolate
_m = ob_toeplate.modifiers.new('Toeplate', 'NODES')
_m.node_group = ng_railing_toeplate
_gi = [s.identifier for s in ng_railing_toeplate.interface.items_tree if s.item_type == 'SOCKET' and s.in_out == 'INPUT']
_m[_gi[1]] = -0.694  # Upper Height
_m[_gi[2]] = 0.553  # Joggle
_m[_gi[3]] = -0.61  # Lower Height
_m[_gi[4]] = -0.26  # Flange
_m[_gi[6]] = True  # Inside Out
_m = ob_toeplate.modifiers.new('Solidify', 'SOLIDIFY')
_m.thickness = 0.077
_m.offset = -0.142
_m.use_even_offset = True
_m.use_quality_normals = True
ob_railing_handrail_005.parent = ob_walking_surface
ob_railing_handrail_005.location = (0.0, 0.0, 0.6242)
ob_railing_handrail_005.lock_rotations_4d = False
ob_railing_handrail_005.empty_display_type = 'ARROWS'
ob_railing_handrail_005.lineart.crease_threshold = 0.0
_vg = ob_railing_handrail_005.vertex_groups.new(name='Open Edges')
_m = ob_railing_handrail_005.modifiers.new('Decimate', 'DECIMATE')
_m.decimate_type = 'DISSOLVE'
_m.angle_limit = 0.02618
_m = ob_railing_handrail_005.modifiers.new('Edge Isolate', 'NODES')
_m.node_group = ng_edge_isolate
_m = ob_railing_handrail_005.modifiers.new('Railing Handrail', 'NODES')
_m.node_group = ng_railing_handrail
_gi = [s.identifier for s in ng_railing_handrail.interface.items_tree if s.item_type == 'SOCKET' and s.in_out == 'INPUT']
_m[_gi[1]] = 0.076  # RailingRadius
_m[_gi[2]] = 1.327  # End Offset
_m[_gi[3]] = 0.691  # Fillet Radius
_m[_gi[4]] = ob_toeplate  # Base
ob_railing_posts_002.parent = ob_toeplate
ob_railing_posts_002.matrix_parent_inverse = Matrix(((1.0, -0.0, 0.0, -0.0), (-0.0, 1.0, -0.0, 0.0), (0.0, -0.0, 1.0, -0.1794), (-0.0, 0.0, -0.0, 1.0)))
ob_railing_posts_002.location = (0.0, 0.0, 1.363)
ob_railing_posts_002.lock_rotations_4d = False
ob_railing_posts_002.empty_display_type = 'ARROWS'
ob_railing_posts_002.lineart.crease_threshold = 0.0
_vg = ob_railing_posts_002.vertex_groups.new(name='Open Edges')
_m = ob_railing_posts_002.modifiers.new('Edge Isolate', 'NODES')
_m.node_group = ng_edge_isolate
_m = ob_railing_posts_002.modifiers.new('Weld', 'WELD')
_m.merge_threshold = 0.802
_m = ob_railing_posts_002.modifiers.new('Railing Posts', 'NODES')
_m.node_group = ng_railing_posts
_gi = [s.identifier for s in ng_railing_posts.interface.items_tree if s.item_type == 'SOCKET' and s.in_out == 'INPUT']
_m[_gi[1]] = 0.052  # RailingRadius
_m[_gi[2]] = 1.024  # Post Density
_m[_gi[4]] = 190  # Seed
_m[_gi[5]] = 0.063  # Damage Size
_m[_gi[6]] = ob_top_railing_handrail  # Top Railing
ob_spiral_treads.location = (-3.726, -32.38, -0.3046)
ob_spiral_treads.scale = (-1.0, 1.0, 1.0)
_m = ob_spiral_treads.modifiers.new('GeometryNodes', 'NODES')
_m.node_group = ng_spiral_stairs
_gi = [s.identifier for s in ng_spiral_stairs.interface.items_tree if s.item_type == 'SOCKET' and s.in_out == 'INPUT']
_m[_gi[1]] = 128  # Treads
_m[_gi[2]] = 31.78  # Height
_m[_gi[4]] = 2.36  # Rotations
_m[_gi[5]] = 13.68  # Outer Start Radius
_m[_gi[6]] = 9.87  # Inner Start Radius
_m[_gi[7]] = 3.35  # Outer End Radius
_m[_gi[8]] = 0.9  # Inner End Radius
_m[_gi[9]] = 0.0  # Skew
_m[_gi[10]] = 0.1217  # Skew Inv
_m[_gi[11]] = 0.0  # Sag
_m[_gi[12]] = 0.4409  # Sag Inv
_m = ob_spiral_treads.modifiers.new('Stair Treadify', 'NODES')
_m.node_group = ng_stair_treadify
_gi = [s.identifier for s in ng_stair_treadify.interface.items_tree if s.item_type == 'SOCKET' and s.in_out == 'INPUT']
_m[_gi[1]] = 0.2  # Acceptable Angle
_m = ob_spiral_treads.modifiers.new('Solidify', 'SOLIDIFY')
_m.thickness = 0.104
ob_spiral_handrail.parent = ob_spiral_treads
ob_spiral_handrail.matrix_parent_inverse = Matrix(((1.0, -0.0, -0.0, -12.88), (-0.0, 1.0, 0.0, 19.88), (-0.0, -0.0, 1.0, -1.573), (-0.0, 0.0, -0.0, 1.0)))
ob_spiral_handrail.location = (11.08, -18.87, 2.733)
_m = ob_spiral_handrail.modifiers.new('GeometryNodes', 'NODES')
_m.node_group = ng_spiral_stairs
_gi = [s.identifier for s in ng_spiral_stairs.interface.items_tree if s.item_type == 'SOCKET' and s.in_out == 'INPUT']
_m[_gi[1]] = 128  # Treads
_m[_gi[2]] = 31.78  # Height
_m[_gi[4]] = 2.36  # Rotations
_m[_gi[5]] = 13.68  # Outer Start Radius
_m[_gi[6]] = 9.87  # Inner Start Radius
_m[_gi[7]] = 3.35  # Outer End Radius
_m[_gi[8]] = 0.9  # Inner End Radius
_m[_gi[9]] = 0.0  # Skew
_m[_gi[10]] = 0.1217  # Skew Inv
_m[_gi[11]] = 0.0  # Sag
_m[_gi[12]] = 0.4409  # Sag Inv
_m = ob_spiral_handrail.modifiers.new('Edge Isolate', 'NODES')
_m.node_group = ng_edge_isolate
_m = ob_spiral_handrail.modifiers.new('Railing Handrail', 'NODES')
_m.node_group = ng_railing_handrail
_gi = [s.identifier for s in ng_railing_handrail.interface.items_tree if s.item_type == 'SOCKET' and s.in_out == 'INPUT']
_m[_gi[1]] = 0.076  # RailingRadius
_m[_gi[2]] = -0.139  # End Offset
_m[_gi[3]] = 0.393  # Fillet Radius
_m[_gi[4]] = ob_spiral_toeplate  # Base
ob_spiral_rail_verticals.parent = ob_spiral_treads
ob_spiral_rail_verticals.matrix_parent_inverse = Matrix(((1.0, -0.0, -0.0, -12.88), (-0.0, 1.0, 0.0, 19.88), (-0.0, -0.0, 1.0, -1.573), (-0.0, 0.0, -0.0, 1.0)))
ob_spiral_rail_verticals.location = (11.08, -18.87, 0.8228)
_m = ob_spiral_rail_verticals.modifiers.new('GeometryNodes', 'NODES')
_m.node_group = ng_spiral_stairs
_gi = [s.identifier for s in ng_spiral_stairs.interface.items_tree if s.item_type == 'SOCKET' and s.in_out == 'INPUT']
_m[_gi[1]] = 128  # Treads
_m[_gi[2]] = 31.78  # Height
_m[_gi[4]] = 2.36  # Rotations
_m[_gi[5]] = 13.68  # Outer Start Radius
_m[_gi[6]] = 9.87  # Inner Start Radius
_m[_gi[7]] = 3.35  # Outer End Radius
_m[_gi[8]] = 0.9  # Inner End Radius
_m[_gi[9]] = 0.0  # Skew
_m[_gi[10]] = 0.1217  # Skew Inv
_m[_gi[11]] = 0.0  # Sag
_m[_gi[12]] = 0.4409  # Sag Inv
_m = ob_spiral_rail_verticals.modifiers.new('Edge Isolate', 'NODES')
_m.node_group = ng_edge_isolate
_m = ob_spiral_rail_verticals.modifiers.new('Railing Posts', 'NODES')
_m.node_group = ng_railing_posts
_gi = [s.identifier for s in ng_railing_posts.interface.items_tree if s.item_type == 'SOCKET' and s.in_out == 'INPUT']
_m[_gi[1]] = 0.052  # RailingRadius
_m[_gi[2]] = 1.024  # Post Density
_m[_gi[4]] = 190  # Seed
_m[_gi[5]] = 0.063  # Damage Size
_m[_gi[6]] = ob_spiral_handrail  # Top Railing
ob_spiral_toeplate.parent = ob_spiral_treads
ob_spiral_toeplate.matrix_parent_inverse = Matrix(((1.0, -0.0, -0.0, -12.88), (-0.0, 1.0, 0.0, 19.88), (-0.0, -0.0, 1.0, -1.573), (-0.0, 0.0, -0.0, 1.0)))
ob_spiral_toeplate.location = (11.08, -18.87, 0.9078)
_m = ob_spiral_toeplate.modifiers.new('GeometryNodes', 'NODES')
_m.node_group = ng_spiral_stairs
_gi = [s.identifier for s in ng_spiral_stairs.interface.items_tree if s.item_type == 'SOCKET' and s.in_out == 'INPUT']
_m[_gi[1]] = 128  # Treads
_m[_gi[2]] = 31.78  # Height
_m[_gi[4]] = 2.36  # Rotations
_m[_gi[5]] = 13.68  # Outer Start Radius
_m[_gi[6]] = 9.87  # Inner Start Radius
_m[_gi[7]] = 3.35  # Outer End Radius
_m[_gi[8]] = 0.9  # Inner End Radius
_m[_gi[9]] = 0.0  # Skew
_m[_gi[10]] = 0.1217  # Skew Inv
_m[_gi[11]] = 0.0  # Sag
_m[_gi[12]] = 0.4409  # Sag Inv
_m = ob_spiral_toeplate.modifiers.new('Edge Isolate', 'NODES')
_m.node_group = ng_edge_isolate
_m = ob_spiral_toeplate.modifiers.new('Weld', 'WELD')
_m.merge_threshold = 0.4616
_m = ob_spiral_toeplate.modifiers.new('Toeplate', 'NODES')
_m.node_group = ng_railing_toeplate
_gi = [s.identifier for s in ng_railing_toeplate.interface.items_tree if s.item_type == 'SOCKET' and s.in_out == 'INPUT']
_m[_gi[1]] = -0.457  # Upper Height
_m[_gi[2]] = 0.331  # Joggle
_m[_gi[3]] = -0.447  # Lower Height
_m[_gi[4]] = 0.0  # Flange
_m = ob_spiral_toeplate.modifiers.new('Solidify', 'SOLIDIFY')
_m.thickness = 0.077
_m.offset = -0.142
_m.use_even_offset = True
_m.use_quality_normals = True
ob_spiral_treads_001.location = (-31.3, -31.65, -0.3046)
_m = ob_spiral_treads_001.modifiers.new('GeometryNodes', 'NODES')
_m.node_group = ng_spiral_stairs
_gi = [s.identifier for s in ng_spiral_stairs.interface.items_tree if s.item_type == 'SOCKET' and s.in_out == 'INPUT']
_m[_gi[1]] = 73  # Treads
_m[_gi[2]] = 31.78  # Height
_m[_gi[4]] = 2.36  # Rotations
_m[_gi[5]] = 12.53  # Outer Start Radius
_m[_gi[6]] = 1.2  # Inner Start Radius
_m[_gi[7]] = 8.0  # Outer End Radius
_m[_gi[8]] = 5.43  # Inner End Radius
_m[_gi[9]] = 0.5988  # Skew
_m[_gi[11]] = 0.1969  # Sag
_m = ob_spiral_treads_001.modifiers.new('Stair Treadify', 'NODES')
_m.node_group = ng_stair_treadify
_gi = [s.identifier for s in ng_stair_treadify.interface.items_tree if s.item_type == 'SOCKET' and s.in_out == 'INPUT']
_m[_gi[1]] = 0.2  # Acceptable Angle
_m = ob_spiral_treads_001.modifiers.new('Solidify', 'SOLIDIFY')
_m.thickness = 0.104
ob_spiral_handrail_001.parent = ob_spiral_treads_001
ob_spiral_handrail_001.matrix_parent_inverse = Matrix(((1.0, -0.0, -0.0, -12.88), (-0.0, 1.0, 0.0, 19.88), (-0.0, -0.0, 1.0, -1.573), (-0.0, 0.0, -0.0, 1.0)))
ob_spiral_handrail_001.location = (11.08, -18.87, 2.733)
_m = ob_spiral_handrail_001.modifiers.new('GeometryNodes', 'NODES')
_m.node_group = ng_spiral_stairs
_gi = [s.identifier for s in ng_spiral_stairs.interface.items_tree if s.item_type == 'SOCKET' and s.in_out == 'INPUT']
_m[_gi[1]] = 73  # Treads
_m[_gi[2]] = 31.78  # Height
_m[_gi[4]] = 2.36  # Rotations
_m[_gi[5]] = 12.53  # Outer Start Radius
_m[_gi[6]] = 1.2  # Inner Start Radius
_m[_gi[7]] = 8.0  # Outer End Radius
_m[_gi[8]] = 5.43  # Inner End Radius
_m[_gi[9]] = 0.5988  # Skew
_m[_gi[11]] = 0.1969  # Sag
_m = ob_spiral_handrail_001.modifiers.new('Edge Isolate', 'NODES')
_m.node_group = ng_edge_isolate
_m = ob_spiral_handrail_001.modifiers.new('Railing Handrail', 'NODES')
_m.node_group = ng_railing_handrail
_gi = [s.identifier for s in ng_railing_handrail.interface.items_tree if s.item_type == 'SOCKET' and s.in_out == 'INPUT']
_m[_gi[1]] = 0.076  # RailingRadius
_m[_gi[2]] = -0.139  # End Offset
_m[_gi[3]] = 0.393  # Fillet Radius
_m[_gi[4]] = ob_spiral_toeplate_001  # Base
ob_spiral_rail_verticals_001.parent = ob_spiral_treads_001
ob_spiral_rail_verticals_001.matrix_parent_inverse = Matrix(((1.0, -0.0, -0.0, -12.88), (-0.0, 1.0, 0.0, 19.88), (-0.0, -0.0, 1.0, -1.573), (-0.0, 0.0, -0.0, 1.0)))
ob_spiral_rail_verticals_001.location = (11.08, -18.87, 0.8228)
_m = ob_spiral_rail_verticals_001.modifiers.new('GeometryNodes', 'NODES')
_m.node_group = ng_spiral_stairs
_gi = [s.identifier for s in ng_spiral_stairs.interface.items_tree if s.item_type == 'SOCKET' and s.in_out == 'INPUT']
_m[_gi[1]] = 73  # Treads
_m[_gi[2]] = 31.78  # Height
_m[_gi[4]] = 2.36  # Rotations
_m[_gi[5]] = 12.53  # Outer Start Radius
_m[_gi[6]] = 1.2  # Inner Start Radius
_m[_gi[7]] = 8.0  # Outer End Radius
_m[_gi[8]] = 5.43  # Inner End Radius
_m[_gi[9]] = 0.5988  # Skew
_m[_gi[11]] = 0.1969  # Sag
_m = ob_spiral_rail_verticals_001.modifiers.new('Edge Isolate', 'NODES')
_m.node_group = ng_edge_isolate
_m = ob_spiral_rail_verticals_001.modifiers.new('Railing Posts', 'NODES')
_m.node_group = ng_railing_posts
_gi = [s.identifier for s in ng_railing_posts.interface.items_tree if s.item_type == 'SOCKET' and s.in_out == 'INPUT']
_m[_gi[1]] = 0.052  # RailingRadius
_m[_gi[2]] = 1.024  # Post Density
_m[_gi[4]] = 190  # Seed
_m[_gi[5]] = 0.063  # Damage Size
_m[_gi[6]] = ob_spiral_handrail_001  # Top Railing
ob_spiral_toeplate_001.parent = ob_spiral_treads_001
ob_spiral_toeplate_001.matrix_parent_inverse = Matrix(((1.0, -0.0, -0.0, -12.88), (-0.0, 1.0, 0.0, 19.88), (-0.0, -0.0, 1.0, -1.573), (-0.0, 0.0, -0.0, 1.0)))
ob_spiral_toeplate_001.location = (11.08, -18.87, 0.9078)
_m = ob_spiral_toeplate_001.modifiers.new('GeometryNodes', 'NODES')
_m.node_group = ng_spiral_stairs
_gi = [s.identifier for s in ng_spiral_stairs.interface.items_tree if s.item_type == 'SOCKET' and s.in_out == 'INPUT']
_m[_gi[1]] = 73  # Treads
_m[_gi[2]] = 31.78  # Height
_m[_gi[4]] = 2.36  # Rotations
_m[_gi[5]] = 12.53  # Outer Start Radius
_m[_gi[6]] = 1.2  # Inner Start Radius
_m[_gi[7]] = 8.0  # Outer End Radius
_m[_gi[8]] = 5.43  # Inner End Radius
_m[_gi[9]] = 0.5988  # Skew
_m[_gi[11]] = 0.1969  # Sag
_m = ob_spiral_toeplate_001.modifiers.new('Edge Isolate', 'NODES')
_m.node_group = ng_edge_isolate
_m = ob_spiral_toeplate_001.modifiers.new('Weld', 'WELD')
_m.merge_threshold = 0.4616
_m = ob_spiral_toeplate_001.modifiers.new('Toeplate', 'NODES')
_m.node_group = ng_railing_toeplate
_gi = [s.identifier for s in ng_railing_toeplate.interface.items_tree if s.item_type == 'SOCKET' and s.in_out == 'INPUT']
_m[_gi[1]] = -0.457  # Upper Height
_m[_gi[2]] = 0.331  # Joggle
_m[_gi[3]] = -0.447  # Lower Height
_m[_gi[4]] = 0.0  # Flange
_m = ob_spiral_toeplate_001.modifiers.new('Solidify', 'SOLIDIFY')
_m.thickness = 0.077
_m.offset = -0.142
_m.use_even_offset = True
_m.use_quality_normals = True
ob_railing_posts_001.location = (-24.99, 45.89, 11.9)
ob_railing_posts_001.rotation_euler = (0.0, -0.0, 1.369)
ob_railing_posts_001.lock_rotations_4d = False
ob_railing_posts_001.empty_display_type = 'ARROWS'
ob_railing_posts_001.lineart.crease_threshold = 0.0
_m = ob_railing_posts_001.modifiers.new('Clobber Geometry', 'NODES')
_m.node_group = ng_clobber
_gi = [s.identifier for s in ng_clobber.interface.items_tree if s.item_type == 'SOCKET' and s.in_out == 'INPUT']
_m[_gi[1]] = col_stair_1  # Collection
_m[_gi[2]] = 0.161  # Merge Distance
_m = ob_railing_posts_001.modifiers.new('Edge Isolate', 'NODES')
_m.node_group = ng_edge_isolate
_m = ob_railing_posts_001.modifiers.new('Railing Posts', 'NODES')
_m.node_group = ng_railing_posts
_gi = [s.identifier for s in ng_railing_posts.interface.items_tree if s.item_type == 'SOCKET' and s.in_out == 'INPUT']
_m[_gi[1]] = 0.052  # RailingRadius
_m[_gi[2]] = 2.464  # Post Density
_m[_gi[4]] = 146  # Seed
_m[_gi[5]] = 0.063  # Damage Size
_m[_gi[6]] = None  # Top Railing
_m[_gi[8]] = 0.88  # Height Offset
ob_railing_handrail_003.location = (-24.99, 45.89, 11.9)
ob_railing_handrail_003.rotation_euler = (0.0, -0.0, 1.369)
ob_railing_handrail_003.lock_rotations_4d = False
ob_railing_handrail_003.empty_display_type = 'ARROWS'
ob_railing_handrail_003.lineart.crease_threshold = 0.0
_m = ob_railing_handrail_003.modifiers.new('Clobber Geometry', 'NODES')
_m.node_group = ng_clobber
_gi = [s.identifier for s in ng_clobber.interface.items_tree if s.item_type == 'SOCKET' and s.in_out == 'INPUT']
_m[_gi[1]] = col_stair_1  # Collection
_m[_gi[2]] = 0.161  # Merge Distance
_m = ob_railing_handrail_003.modifiers.new('Decimate', 'DECIMATE')
_m.decimate_type = 'DISSOLVE'
_m.angle_limit = 0.02618
_m = ob_railing_handrail_003.modifiers.new('Edge Isolate', 'NODES')
_m.node_group = ng_edge_isolate
_m = ob_railing_handrail_003.modifiers.new('Railing Handrail', 'NODES')
_m.node_group = ng_railing_handrail
_gi = [s.identifier for s in ng_railing_handrail.interface.items_tree if s.item_type == 'SOCKET' and s.in_out == 'INPUT']
_m[_gi[1]] = 0.072  # RailingRadius
_m[_gi[2]] = 0.0  # End Offset
_m[_gi[3]] = 0.139  # Fillet Radius
_m[_gi[4]] = ob_toeplate_001  # Base
_m[_gi[6]] = 0.859  # Height Offset
ob_toeplate_001.location = (-24.99, 45.89, 11.9)
ob_toeplate_001.rotation_euler = (0.0, -0.0, 1.369)
ob_toeplate_001.lock_rotations_4d = False
ob_toeplate_001.empty_display_type = 'ARROWS'
ob_toeplate_001.lineart.crease_threshold = 0.0
_m = ob_toeplate_001.modifiers.new('Clobber Geometry', 'NODES')
_m.node_group = ng_clobber
_gi = [s.identifier for s in ng_clobber.interface.items_tree if s.item_type == 'SOCKET' and s.in_out == 'INPUT']
_m[_gi[1]] = col_stair_1  # Collection
_m[_gi[2]] = 0.161  # Merge Distance
_m = ob_toeplate_001.modifiers.new('Decimate', 'DECIMATE')
_m.decimate_type = 'DISSOLVE'
_m.angle_limit = 0.02618
_m = ob_toeplate_001.modifiers.new('Edge Isolate', 'NODES')
_m.node_group = ng_edge_isolate
_m = ob_toeplate_001.modifiers.new('Toeplate', 'NODES')
_m.node_group = ng_railing_toeplate
_gi = [s.identifier for s in ng_railing_toeplate.interface.items_tree if s.item_type == 'SOCKET' and s.in_out == 'INPUT']
_m[_gi[1]] = -0.694  # Upper Height
_m[_gi[2]] = 0.553  # Joggle
_m[_gi[3]] = -0.61  # Lower Height
_m[_gi[4]] = -0.26  # Flange
_m[_gi[6]] = True  # Inside Out
_m = ob_toeplate_001.modifiers.new('Solidify', 'SOLIDIFY')
_m.thickness = 0.077
_m.offset = -0.142
_m.use_even_offset = True
_m.use_quality_normals = True
ob_toeplate_003.location = (-24.99, 45.89, 11.9)
ob_toeplate_003.rotation_euler = (0.0, -0.0, 1.369)
ob_toeplate_003.lock_rotations_4d = False
ob_toeplate_003.empty_display_type = 'ARROWS'
ob_toeplate_003.lineart.crease_threshold = 0.0
_m = ob_toeplate_003.modifiers.new('Clobber Geometry', 'NODES')
_m.node_group = ng_clobber
_gi = [s.identifier for s in ng_clobber.interface.items_tree if s.item_type == 'SOCKET' and s.in_out == 'INPUT']
_m[_gi[1]] = col_stair_1  # Collection
_m[_gi[2]] = 0.161  # Merge Distance
_m = ob_toeplate_003.modifiers.new('Stair Treadify', 'NODES')
_m.node_group = ng_stair_treadify
_m = ob_toeplate_003.modifiers.new('Solidify.001', 'SOLIDIFY')
_m.thickness = 0.104
ob_railing_posts_003.location = (-27.53, 58.99, 9.164)
ob_railing_posts_003.rotation_euler = (0.0, -0.0, 1.369)
ob_railing_posts_003.lock_rotations_4d = False
ob_railing_posts_003.empty_display_type = 'ARROWS'
ob_railing_posts_003.lineart.crease_threshold = 0.0
_m = ob_railing_posts_003.modifiers.new('Clobber Geometry', 'NODES')
_m.node_group = ng_clobber
_gi = [s.identifier for s in ng_clobber.interface.items_tree if s.item_type == 'SOCKET' and s.in_out == 'INPUT']
_m[_gi[1]] = col_stair_2  # Collection
_m[_gi[2]] = 0.161  # Merge Distance
_m = ob_railing_posts_003.modifiers.new('Edge Isolate', 'NODES')
_m.node_group = ng_edge_isolate
_m = ob_railing_posts_003.modifiers.new('Railing Posts', 'NODES')
_m.node_group = ng_railing_posts
_gi = [s.identifier for s in ng_railing_posts.interface.items_tree if s.item_type == 'SOCKET' and s.in_out == 'INPUT']
_m[_gi[1]] = 0.089  # RailingRadius
_m[_gi[2]] = 1.316  # Post Density
_m[_gi[4]] = 146  # Seed
_m[_gi[5]] = 0.063  # Damage Size
_m[_gi[6]] = ob_railing_handrail_004  # Top Railing
_m[_gi[8]] = 0.88  # Height Offset
ob_railing_handrail_004.location = (-27.53, 58.99, 10.5)
ob_railing_handrail_004.rotation_euler = (0.0, -0.0, 1.369)
ob_railing_handrail_004.lock_rotations_4d = False
ob_railing_handrail_004.empty_display_type = 'ARROWS'
ob_railing_handrail_004.lineart.crease_threshold = 0.0
_m = ob_railing_handrail_004.modifiers.new('Clobber Geometry', 'NODES')
_m.node_group = ng_clobber
_gi = [s.identifier for s in ng_clobber.interface.items_tree if s.item_type == 'SOCKET' and s.in_out == 'INPUT']
_m[_gi[1]] = col_stair_2  # Collection
_m[_gi[2]] = 0.161  # Merge Distance
_m = ob_railing_handrail_004.modifiers.new('Decimate', 'DECIMATE')
_m.decimate_type = 'DISSOLVE'
_m.angle_limit = 0.02618
_m = ob_railing_handrail_004.modifiers.new('Edge Isolate', 'NODES')
_m.node_group = ng_edge_isolate
_m = ob_railing_handrail_004.modifiers.new('Railing Handrail', 'NODES')
_m.node_group = ng_railing_handrail
_gi = [s.identifier for s in ng_railing_handrail.interface.items_tree if s.item_type == 'SOCKET' and s.in_out == 'INPUT']
_m[_gi[1]] = 0.095  # RailingRadius
_m[_gi[2]] = 0.0  # End Offset
_m[_gi[3]] = 0.139  # Fillet Radius
_m[_gi[4]] = ob_toeplate_004  # Base
_m[_gi[6]] = 0.859  # Height Offset
ob_toeplate_004.location = (-27.53, 58.99, 9.164)
ob_toeplate_004.rotation_euler = (0.0, -0.0, 1.369)
ob_toeplate_004.lock_rotations_4d = False
ob_toeplate_004.empty_display_type = 'ARROWS'
ob_toeplate_004.lineart.crease_threshold = 0.0
_m = ob_toeplate_004.modifiers.new('Clobber Geometry', 'NODES')
_m.node_group = ng_clobber
_gi = [s.identifier for s in ng_clobber.interface.items_tree if s.item_type == 'SOCKET' and s.in_out == 'INPUT']
_m[_gi[1]] = col_stair_2  # Collection
_m[_gi[2]] = 0.161  # Merge Distance
_m = ob_toeplate_004.modifiers.new('Decimate', 'DECIMATE')
_m.decimate_type = 'DISSOLVE'
_m.angle_limit = 0.02618
_m = ob_toeplate_004.modifiers.new('Edge Isolate', 'NODES')
_m.node_group = ng_edge_isolate
_m = ob_toeplate_004.modifiers.new('Toeplate', 'NODES')
_m.node_group = ng_railing_toeplate
_gi = [s.identifier for s in ng_railing_toeplate.interface.items_tree if s.item_type == 'SOCKET' and s.in_out == 'INPUT']
_m[_gi[1]] = -0.694  # Upper Height
_m[_gi[2]] = 0.553  # Joggle
_m[_gi[3]] = -0.61  # Lower Height
_m[_gi[4]] = -0.26  # Flange
_m = ob_toeplate_004.modifiers.new('Solidify', 'SOLIDIFY')
_m.thickness = 0.077
_m.offset = -0.142
_m.use_even_offset = True
_m.use_quality_normals = True
ob_toeplate_005.location = (-27.53, 58.99, 9.164)
ob_toeplate_005.rotation_euler = (0.0, -0.0, 1.369)
ob_toeplate_005.lock_rotations_4d = False
ob_toeplate_005.empty_display_type = 'ARROWS'
ob_toeplate_005.lineart.crease_threshold = 0.0
_m = ob_toeplate_005.modifiers.new('Clobber Geometry', 'NODES')
_m.node_group = ng_clobber
_gi = [s.identifier for s in ng_clobber.interface.items_tree if s.item_type == 'SOCKET' and s.in_out == 'INPUT']
_m[_gi[1]] = col_stair_2  # Collection
_m[_gi[2]] = 0.161  # Merge Distance
_m = ob_toeplate_005.modifiers.new('Stair Treadify', 'NODES')
_m.node_group = ng_stair_treadify
_m = ob_toeplate_005.modifiers.new('Solidify.001', 'SOLIDIFY')
_m.thickness = 0.104
ob_railing_handrail_006.location = (-27.53, 58.99, 8.856)
ob_railing_handrail_006.rotation_euler = (0.0, -0.0, 1.369)
ob_railing_handrail_006.lock_rotations_4d = False
ob_railing_handrail_006.empty_display_type = 'ARROWS'
ob_railing_handrail_006.lineart.crease_threshold = 0.0
_m = ob_railing_handrail_006.modifiers.new('Clobber Geometry', 'NODES')
_m.node_group = ng_clobber
_gi = [s.identifier for s in ng_clobber.interface.items_tree if s.item_type == 'SOCKET' and s.in_out == 'INPUT']
_m[_gi[1]] = col_stair_2  # Collection
_m[_gi[2]] = 0.161  # Merge Distance
_m = ob_railing_handrail_006.modifiers.new('Decimate', 'DECIMATE')
_m.decimate_type = 'DISSOLVE'
_m.angle_limit = 0.02618
_m = ob_railing_handrail_006.modifiers.new('Edge Isolate', 'NODES')
_m.node_group = ng_edge_isolate
_m = ob_railing_handrail_006.modifiers.new('Railing Handrail', 'NODES')
_m.node_group = ng_railing_handrail
_gi = [s.identifier for s in ng_railing_handrail.interface.items_tree if s.item_type == 'SOCKET' and s.in_out == 'INPUT']
_m[_gi[1]] = 0.088  # RailingRadius
_m[_gi[2]] = 0.0  # End Offset
_m[_gi[3]] = 0.139  # Fillet Radius
_m[_gi[4]] = ob_toeplate_004  # Base
_m[_gi[6]] = 0.859  # Height Offset
ob_railing_handrail_007.location = (-27.53, 58.99, 9.252)
ob_railing_handrail_007.rotation_euler = (0.0, -0.0, 1.369)
ob_railing_handrail_007.lock_rotations_4d = False
ob_railing_handrail_007.empty_display_type = 'ARROWS'
ob_railing_handrail_007.lineart.crease_threshold = 0.0
_m = ob_railing_handrail_007.modifiers.new('Clobber Geometry', 'NODES')
_m.node_group = ng_clobber
_gi = [s.identifier for s in ng_clobber.interface.items_tree if s.item_type == 'SOCKET' and s.in_out == 'INPUT']
_m[_gi[1]] = col_stair_2  # Collection
_m[_gi[2]] = 0.161  # Merge Distance
_m = ob_railing_handrail_007.modifiers.new('Decimate', 'DECIMATE')
_m.decimate_type = 'DISSOLVE'
_m.angle_limit = 0.02618
_m = ob_railing_handrail_007.modifiers.new('Edge Isolate', 'NODES')
_m.node_group = ng_edge_isolate
_m = ob_railing_handrail_007.modifiers.new('Railing Handrail', 'NODES')
_m.node_group = ng_railing_handrail
_gi = [s.identifier for s in ng_railing_handrail.interface.items_tree if s.item_type == 'SOCKET' and s.in_out == 'INPUT']
_m[_gi[1]] = 0.088  # RailingRadius
_m[_gi[2]] = 0.0  # End Offset
_m[_gi[3]] = 0.139  # Fillet Radius
_m[_gi[4]] = ob_toeplate_004  # Base
_m[_gi[6]] = 0.859  # Height Offset
ob_railing_handrail_008.location = (-27.53, 58.99, 9.866)
ob_railing_handrail_008.rotation_euler = (0.0, -0.0, 1.369)
ob_railing_handrail_008.lock_rotations_4d = False
ob_railing_handrail_008.empty_display_type = 'ARROWS'
ob_railing_handrail_008.lineart.crease_threshold = 0.0
_m = ob_railing_handrail_008.modifiers.new('Clobber Geometry', 'NODES')
_m.node_group = ng_clobber
_gi = [s.identifier for s in ng_clobber.interface.items_tree if s.item_type == 'SOCKET' and s.in_out == 'INPUT']
_m[_gi[1]] = col_stair_2  # Collection
_m[_gi[2]] = 0.161  # Merge Distance
_m = ob_railing_handrail_008.modifiers.new('Decimate', 'DECIMATE')
_m.decimate_type = 'DISSOLVE'
_m.angle_limit = 0.02618
_m = ob_railing_handrail_008.modifiers.new('Edge Isolate', 'NODES')
_m.node_group = ng_edge_isolate
_m = ob_railing_handrail_008.modifiers.new('Railing Handrail', 'NODES')
_m.node_group = ng_railing_handrail
_gi = [s.identifier for s in ng_railing_handrail.interface.items_tree if s.item_type == 'SOCKET' and s.in_out == 'INPUT']
_m[_gi[1]] = 0.088  # RailingRadius
_m[_gi[2]] = 0.0  # End Offset
_m[_gi[3]] = 0.139  # Fillet Radius
_m[_gi[4]] = ob_toeplate_004  # Base
_m[_gi[6]] = 0.859  # Height Offset
ob_beziercurve.location = (-11.83, -14.03, 0.345)
_m = ob_beziercurve.modifiers.new('Hook-Plane.001', 'HOOK')
_m.center = (-5.668, -0.2876, 0.0)
_m.matrix_inverse = ((0.6664, 0.7456, 0.0, 3.992), (-0.7456, 0.6664, 0.0, -4.034), (0.0, 0.0, 1.0, 0.0), (0.0, 0.0, 0.0, 1.0))
_m.object = ob_plane_001
_m = ob_beziercurve.modifiers.new('Hook-Plane.002', 'HOOK')
_m.center = (-2.878, 23.4, 0.6692)
_m.matrix_inverse = ((0.9916, 0.1292, 0.0, -0.1702), (-0.1292, 0.9916, 0.0, -23.58), (0.0, 0.0, 1.0, -0.6692), (0.0, 0.0, 0.0, 1.0))
_m.object = ob_plane_002
ob_beziercurve_001.location = (-5.774, -10.94, 5.718)
ob_plane.location = (-11.83, -14.03, 0.345)
ob_plane.scale = (1.0, 1.982, 1.0)
_m = ob_plane.modifiers.new('Exact Curve Grid', 'NODES')
_m.node_group = ng_exact_curve_grid
_gi = [s.identifier for s in ng_exact_curve_grid.interface.items_tree if s.item_type == 'SOCKET' and s.in_out == 'INPUT']
_m[_gi[1]] = ob_beziercurve  # Fit Curve
_m[_gi[2]] = 1.011  # Target Grid Size
_m = ob_plane.modifiers.new('Curve', 'CURVE')
_m.object = ob_beziercurve
ob_plane_001.location = (-7.871, -18.11, -0.6907)
ob_plane_001.rotation_euler = (0.0, -0.0, 1.975)
_vg = ob_plane_001.vertex_groups.new(name='Open Edges')
ob_plane_002.location = (-14.08, 3.451, -0.6592)
ob_plane_002.rotation_euler = (0.0, -0.0, 0.1296)
_vg = ob_plane_002.vertex_groups.new(name='Open Edges')
ob_plane_003.location = (-5.774, -10.94, 5.718)
ob_plane_003.scale = (1.0, 1.982, 1.0)
_m = ob_plane_003.modifiers.new('Exact Curve Grid', 'NODES')
_m.node_group = ng_exact_curve_grid
_gi = [s.identifier for s in ng_exact_curve_grid.interface.items_tree if s.item_type == 'SOCKET' and s.in_out == 'INPUT']
_m[_gi[1]] = ob_beziercurve_001  # Fit Curve
_m[_gi[2]] = 1.0  # Target Grid Size
_m = ob_plane_003.modifiers.new('Curve', 'CURVE')
_m.object = ob_beziercurve_001

# ---- collection membership
col_example_stairs.objects.link(ob_walking_surface)
col_example_stairs.objects.link(ob_railing_posts)
col_example_stairs.objects.link(ob_top_railing_handrail)
col_example_stairs.objects.link(ob_railing_handrail_002)
col_example_stairs.objects.link(ob_toeplate)
col_example_stairs.objects.link(ob_railing_handrail_005)
col_example_stairs.objects.link(ob_railing_posts_002)
col_example_stairs.objects.link(ob_spiral_treads)
col_example_stairs.objects.link(ob_spiral_handrail)
col_example_stairs.objects.link(ob_spiral_rail_verticals)
col_example_stairs.objects.link(ob_spiral_toeplate)
col_example_stairs.objects.link(ob_spiral_treads_001)
col_example_stairs.objects.link(ob_spiral_handrail_001)
col_example_stairs.objects.link(ob_spiral_rail_verticals_001)
col_example_stairs.objects.link(ob_spiral_toeplate_001)
col_example_stairs.objects.link(ob_railing_posts_001)
col_example_stairs.objects.link(ob_railing_handrail_003)
col_example_stairs.objects.link(ob_toeplate_001)
col_example_stairs.objects.link(ob_toeplate_003)
col_example_stairs.objects.link(ob_railing_posts_003)
col_example_stairs.objects.link(ob_railing_handrail_004)
col_example_stairs.objects.link(ob_toeplate_004)
col_example_stairs.objects.link(ob_toeplate_005)
col_example_stairs.objects.link(ob_railing_handrail_006)
col_example_stairs.objects.link(ob_railing_handrail_007)
col_example_stairs.objects.link(ob_railing_handrail_008)
col_construction.objects.link(ob_beziercurve)
col_construction.objects.link(ob_beziercurve_001)
col_stair_1.objects.link(ob_plane)
col_stair_1.objects.link(ob_plane_001)
col_stair_1.objects.link(ob_plane_002)
col_stair_2.objects.link(ob_plane_003)

# ---- scene / render settings (as saved in the file)
scene.frame_start = 1; scene.frame_end = 250; scene.frame_set(1)
scene.render.engine = 'BLENDER_EEVEE_NEXT'
scene.cycles.sampling_pattern = 'TABULATED_SOBOL'
scene.view_settings.view_transform = 'Filmic'
bpy.context.view_layer.update()

# ---- added for rendering (the .blend has no active camera and no usable light): camera, sun
cam_auto = bpy.data.cameras.new('AutoCamera')
cam_auto.lens = 50.0
cam_auto.sensor_width = 36.0
cam_auto.clip_end = 3574.14
ob_auto_camera = bpy.data.objects.new('AutoCamera', cam_auto)
scene.collection.objects.link(ob_auto_camera)
ob_auto_camera.location = (188.63, -212.399, 188.774)
ob_auto_camera.rotation_euler = (1.09748, -7.21219e-08, 0.694738)
scene.camera = ob_auto_camera
light_auto_sun = bpy.data.lights.new('AutoSun', 'SUN')
light_auto_sun.energy = 3.0
light_auto_sun.angle = 0.0523599
ob_auto_sun = bpy.data.objects.new('AutoSun', light_auto_sun)
scene.collection.objects.link(ob_auto_sun)
ob_auto_sun.rotation_euler = (0.872665, 0.174533, 0.523599)
bpy.context.view_layer.update()
